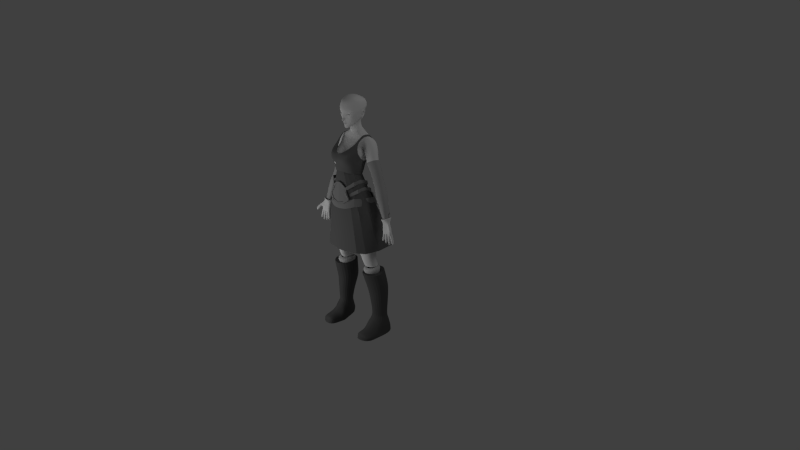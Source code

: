 # Source: 1.6.8.blend  (saved by Blender 2.56.0; exported with 4.5.12 LTS)
import bpy
from mathutils import Matrix  # noqa: F401  (used for matrix-valued properties, if any)

bpy.ops.wm.read_factory_settings(use_empty=True)
scene = bpy.context.scene
scene.name = 'Scene'

# ---- collections
col_collection_1 = bpy.data.collections.new('Collection 1'); scene.collection.children.link(col_collection_1)
col_collection_10 = bpy.data.collections.new('Collection 10'); scene.collection.children.link(col_collection_10)

# ---- materials (node trees are filled in below, after node groups)
mat_top = bpy.data.materials.new('top')
mat_top.alpha_threshold = 0.0
mat_top.use_transparent_shadow = False
mat_top.diffuse_color = (0.1473, 0.1473, 0.1473, 1.0)
mat_top.roughness = 0.5
mat_top.line_color = (0.0, 0.0, 0.0, 1.0)
mat_stockings = bpy.data.materials.new('stockings')
mat_stockings.alpha_threshold = 0.0
mat_stockings.use_transparent_shadow = False
mat_stockings.diffuse_color = (0.5757, 0.5757, 0.5757, 1.0)
mat_stockings.roughness = 0.5
mat_stockings.line_color = (0.0, 0.0, 0.0, 1.0)
mat_skin = bpy.data.materials.new('skin')
mat_skin.alpha_threshold = 0.0
mat_skin.use_transparent_shadow = False
mat_skin.roughness = 0.5
mat_skin.line_color = (0.0, 0.0, 0.0, 1.0)
mat_leather = bpy.data.materials.new('leather')
mat_leather.alpha_threshold = 0.0
mat_leather.use_transparent_shadow = False
mat_leather.diffuse_color = (0.2529, 0.2529, 0.2529, 1.0)
mat_leather.roughness = 0.5
mat_leather.line_color = (0.0, 0.0, 0.0, 1.0)
mat_skirt = bpy.data.materials.new('skirt')
mat_skirt.alpha_threshold = 0.0
mat_skirt.use_transparent_shadow = False
mat_skirt.diffuse_color = (0.1282, 0.1282, 0.1282, 1.0)
mat_skirt.roughness = 0.5
mat_skirt.line_color = (0.0, 0.0, 0.0, 1.0)
mat_boots = bpy.data.materials.new('boots')
mat_boots.alpha_threshold = 0.0
mat_boots.use_transparent_shadow = False
mat_boots.diffuse_color = (0.08714, 0.08714, 0.08714, 1.0)
mat_boots.roughness = 0.5
mat_boots.line_color = (0.0, 0.0, 0.0, 1.0)
mat_sleeves = bpy.data.materials.new('sleeves')
mat_sleeves.alpha_threshold = 0.0
mat_sleeves.use_transparent_shadow = False
mat_sleeves.diffuse_color = (0.3844, 0.3844, 0.3844, 1.0)
mat_sleeves.roughness = 0.5
mat_sleeves.line_color = (0.0, 0.0, 0.0, 1.0)

# ---- material node trees

# ---- world
world_world = bpy.data.worlds.new('World'); scene.world = world_world
world_world.color = (0.05088, 0.05088, 0.05088)
world_world.use_sun_shadow = False
world_world.sun_shadow_jitter_overblur = 0.0
world_world.cycles.sampling_method = 'MANUAL'
world_world.cycles.sample_map_resolution = 256

# ---- cameras
cam_camera = bpy.data.cameras.new('Camera')
cam_camera.clip_end = 100.0
cam_camera.lens = 35.0
cam_camera.ortho_scale = 7.314
cam_camera.dof.focus_distance = 0.0
cam_camera.dof.aperture_fstop = 128.0

# ---- lights
light_lamp_001 = bpy.data.lights.new('Lamp.001', 'POINT')
light_lamp_001.transmission_factor = 0.0
light_lamp_001.cutoff_distance = 30.0
light_lamp_001.energy = 100.0
light_lamp_001.shadow_buffer_clip_start = 1.001
light_lamp_001.shadow_soft_size = 1.0
light_lamp_001.shadow_maximum_resolution = 0.006
light_lamp_001.use_absolute_resolution = True
light_lamp_001.cycles.use_multiple_importance_sampling = False
light_lamp = bpy.data.lights.new('Lamp', 'POINT')
light_lamp.transmission_factor = 0.0
light_lamp.cutoff_distance = 30.0
light_lamp.energy = 100.0
light_lamp.shadow_buffer_clip_start = 1.001
light_lamp.shadow_soft_size = 1.0
light_lamp.shadow_maximum_resolution = 0.006
light_lamp.use_absolute_resolution = True
light_lamp.cycles.use_multiple_importance_sampling = False

# ---- meshes
me_cube_006 = bpy.data.meshes.new('Cube.006')
me_cube_006.from_pydata([(0.1765, 0.1384, 2.593)], [], [])
me_cube_006.materials.append(mat_top)
me_cube_006.use_remesh_preserve_volume = False
me_cube_006.use_remesh_preserve_attributes = False
me_cube_006.use_mirror_vertex_groups = False
me_cube_006.update()
me_cube_005 = bpy.data.meshes.new('Cube.005')
me_cube_005.from_pydata([(0.1405, 0.1481, 2.614), (0.1765, 0.1384, 2.593)], [(0, 1)], [])
me_cube_005.materials.append(mat_top)
me_cube_005.use_remesh_preserve_volume = False
me_cube_005.use_remesh_preserve_attributes = False
me_cube_005.use_mirror_vertex_groups = False
me_cube_005.update()
me_cube_010 = bpy.data.meshes.new('Cube.010')
me_cube_010.from_pydata([(0.1597, 0.08085, 0.8829), (0.1739, -0.07561, 0.8686), (0.3703, -0.05411, 0.8686), (0.3703, 0.04046, 0.8818), (0.2721, -0.1261, 0.8686), (0.2721, 0.1527, 0.8829), (0.1309, 0.08327, 0.9626), (0.1502, -0.1039, 0.942), (0.386, -0.07753, 0.942), (0.386, 0.03167, 0.961), (0.2681, -0.166, 0.942), (0.2706, 0.1729, 0.9344), (0.1859, 0.04372, 0.9685), (0.1974, -0.0649, 0.9561), (0.3343, -0.04948, 0.9561), (0.3343, 0.01334, 0.9675), (0.2659, -0.1011, 0.9561), (0.2659, 0.09619, 0.9685)], [], [(6, 0, 1, 7), (8, 2, 3, 9), (4, 10, 7, 1), (2, 8, 10, 4), (5, 11, 9, 3), (0, 6, 11, 5), (12, 6, 7, 13), (14, 8, 9, 15), (10, 16, 13, 7), (8, 14, 16, 10), (11, 17, 15, 9), (6, 12, 17, 11)])
me_cube_010.materials.append(mat_stockings)
me_cube_010.use_remesh_preserve_volume = False
me_cube_010.use_remesh_preserve_attributes = False
me_cube_010.use_mirror_vertex_groups = False
me_cube_010.update()
me_cube_009 = bpy.data.meshes.new('Cube.009')
me_cube_009.from_pydata([], [], [])
me_cube_009.materials.append(mat_skin)
me_cube_009.use_remesh_preserve_volume = False
me_cube_009.use_remesh_preserve_attributes = False
me_cube_009.use_mirror_vertex_groups = False
me_cube_009.update()
me_cube_008 = bpy.data.meshes.new('Cube.008')
me_cube_008.from_pydata([], [], [])
me_cube_008.materials.append(mat_skin)
me_cube_008.use_remesh_preserve_volume = False
me_cube_008.use_remesh_preserve_attributes = False
me_cube_008.use_mirror_vertex_groups = False
me_cube_008.update()
me_cube_007 = bpy.data.meshes.new('Cube.007')
me_cube_007.from_pydata([(0.2418, -0.01406, 2.073), (0.2382, -0.08517, 2.118), (0.1466, -0.2779, 2.039), (0.09064, 0.04555, 2.031), (0.2449, -0.2154, 2.101), (0.1531, 0.04542, 2.047), (0.1546, 0.0669, 2.05), (0.249, -0.2307, 2.108), (0.08487, 0.06705, 2.034), (0.1443, -0.2994, 2.043), (0.2485, -0.09097, 2.126), (0.2524, -0.001494, 2.079), (0.2569, -0.09097, 2.075), (0.2609, -0.001494, 2.028), (0.1664, -0.2994, 1.997), (0.2575, -0.2307, 2.057), (0.163, 0.0669, 1.999), (0.09907, 0.04555, 1.98), (0.09329, 0.06705, 1.983), (0.1615, 0.04542, 1.997), (0.2502, -0.01406, 2.023), (0.1687, -0.2779, 1.993), (0.2534, -0.2154, 2.05), (0.2466, -0.08517, 2.068), (0.2098, -0.1139, 2.166), (0.2176, -0.2442, 2.149), (0.1378, -0.3066, 2.085), (0.2173, -0.04293, 2.121), (0.1313, 0.01674, 2.088), (0.06452, 0.03853, 2.069), (0.07049, 0.01701, 2.066), (0.1327, 0.03822, 2.091), (0.2211, -0.2595, 2.156), (0.1352, -0.3281, 2.089), (0.2276, -0.03039, 2.128), (0.2194, -0.1198, 2.174), (0.2149, -0.03027, 2.178), (0.2068, -0.1196, 2.224), (0.1093, -0.328, 2.133), (0.06526, 0.03871, 2.105), (0.2085, -0.2594, 2.206), (0.1201, 0.03834, 2.14), (0.1187, 0.01686, 2.138), (0.205, -0.2441, 2.199), (0.07123, 0.01719, 2.102), (0.1119, -0.3064, 2.13), (0.1972, -0.1138, 2.216), (0.2047, -0.04281, 2.171), (0.0, -0.002204, 2.06), (0.0, 0.01875, 2.062), (0.0, -0.001004, 2.033), (0.0, 0.02802, 2.035), (0.0, 0.05708, 1.981), (0.0, 0.03615, 1.98), (0.0, 0.05576, 2.009), (0.0, 0.02676, 2.007), (0.06643, 0.03994, 2.012), (0.02714, 0.03343, 2.009), (0.05034, 0.009901, 2.04), (0.019, 0.003372, 2.035), (0.04506, 0.03874, 2.042), (0.01631, 0.03256, 2.037), (0.06128, 0.06875, 2.014), (0.02452, 0.0626, 2.012), (0.03489, 0.03168, 2.074), (0.01116, 0.02511, 2.065), (0.03906, 0.009019, 2.072), (0.01326, 0.002436, 2.064), (0.0737, 0.04713, 1.98), (0.03083, 0.041, 1.981), (0.06965, 0.06976, 1.982), (0.0288, 0.06366, 1.982)], [], [(3, 5, 6, 8), (0, 5, 6, 11), (2, 4, 7, 9), (1, 4, 7, 10), (0, 1, 10, 11), (11, 10, 12, 13), (10, 7, 15, 12), (9, 7, 15, 14), (11, 6, 16, 13), (8, 6, 16, 18), (5, 3, 17, 19), (5, 0, 20, 19), (4, 2, 21, 22), (4, 1, 23, 22), (1, 0, 20, 23), (13, 12, 23, 20), (12, 15, 22, 23), (14, 15, 22, 21), (13, 16, 19, 20), (18, 16, 19, 17), (29, 31, 28, 30), (34, 31, 28, 27), (33, 32, 25, 26), (35, 32, 25, 24), (34, 35, 24, 27), (46, 47, 27, 24), (43, 46, 24, 25), (43, 45, 26, 25), (42, 47, 27, 28), (42, 44, 30, 28), (39, 41, 31, 29), (36, 41, 31, 34), (38, 40, 32, 33), (37, 40, 32, 35), (36, 37, 35, 34), (47, 46, 37, 36), (46, 43, 40, 37), (45, 43, 40, 38), (47, 42, 41, 36), (44, 42, 41, 39), (3, 56, 58, 30), (56, 57, 59, 58), (57, 55, 50, 59), (29, 60, 62, 8), (60, 61, 63, 62), (61, 51, 54, 63), (39, 64, 66, 44), (64, 65, 67, 66), (65, 49, 48, 67), (29, 60, 64, 39), (60, 61, 65, 64), (61, 51, 49, 65), (44, 66, 58, 30), (66, 67, 59, 58), (67, 48, 50, 59), (3, 56, 68, 17), (56, 57, 69, 68), (57, 55, 53, 69), (17, 68, 70, 18), (68, 69, 71, 70), (69, 53, 52, 71), (18, 70, 62, 8), (70, 71, 63, 62), (71, 52, 54, 63)])
me_cube_007.materials.append(mat_leather)
me_cube_007.use_remesh_preserve_volume = False
me_cube_007.use_remesh_preserve_attributes = False
me_cube_007.use_mirror_vertex_groups = False
me_cube_007.update()
me_cube_004 = bpy.data.meshes.new('Cube.004')
me_cube_004.from_pydata([(0.2893, -0.004923, 1.962), (0.2843, -0.1693, 1.982), (0.0, -0.3318, 1.94), (0.1419, -0.3102, 1.948), (0.08373, 0.07503, 1.988), (0.0, 0.07744, 1.991), (0.2077, -0.2544, 1.974), (0.1828, 0.07489, 1.98), (0.1891, 0.117, 1.873), (0.219, -0.2626, 1.874), (0.0, 0.07339, 1.893), (0.0762, 0.1172, 1.882), (0.1432, -0.3269, 1.844), (0.0, -0.3518, 1.834), (0.3073, -0.1644, 1.883), (0.313, 0.025, 1.859), (0.313, 0.025, 1.859), (0.3073, -0.1644, 1.883), (0.0, -0.3518, 1.834), (0.1432, -0.3269, 1.844), (0.0762, 0.1172, 1.882), (0.0, 0.1138, 1.887), (0.219, -0.2626, 1.874), (0.1891, 0.117, 1.873), (0.192, 0.1432, 1.864), (0.226, -0.2788, 1.87), (0.0, 0.09471, 1.886), (0.06733, 0.1434, 1.874), (0.1417, -0.3503, 1.837), (0.0, -0.378, 1.827), (0.3241, -0.1697, 1.881), (0.3305, 0.0409, 1.854), (0.3305, 0.0409, 1.854), (0.3241, -0.1697, 1.881), (0.0, -0.378, 1.827), (0.1417, -0.3503, 1.837), (0.06733, 0.1434, 1.874), (0.0, 0.1351, 1.88), (0.226, -0.2788, 1.87), (0.192, 0.1432, 1.864), (0.1849, 0.09638, 1.983), (0.2135, -0.2697, 1.982), (0.0, 0.09469, 1.996), (0.0757, 0.09652, 1.992), (0.1403, -0.3317, 1.953), (0.0, -0.3558, 1.944), (0.2986, -0.1751, 1.991), (0.3041, 0.00764, 1.968)], [], [(7, 4, 11, 8), (7, 0, 15, 8), (6, 3, 12, 9), (6, 1, 14, 9), (5, 4, 11, 10), (3, 2, 13, 12), (1, 0, 15, 14), (14, 15, 16, 17), (12, 13, 18, 19), (10, 11, 20, 21), (9, 14, 17, 22), (9, 12, 19, 22), (8, 15, 16, 23), (8, 11, 20, 23), (23, 20, 27, 24), (23, 16, 31, 24), (22, 19, 28, 25), (22, 17, 30, 25), (21, 20, 27, 26), (19, 18, 29, 28), (17, 16, 31, 30), (4, 7, 40, 43), (0, 7, 40, 47), (3, 6, 41, 44), (1, 6, 41, 46), (4, 5, 42, 43), (2, 3, 44, 45), (0, 1, 46, 47), (36, 43, 40, 39), (32, 47, 40, 39), (35, 44, 41, 38), (33, 46, 41, 38), (36, 43, 42, 37), (34, 45, 44, 35), (32, 47, 46, 33), (31, 32, 33, 30), (29, 34, 35, 28), (27, 36, 37, 26), (30, 33, 38, 25), (28, 35, 38, 25), (31, 32, 39, 24), (27, 36, 39, 24)])
me_cube_004.materials.append(mat_leather)
me_cube_004.use_remesh_preserve_volume = False
me_cube_004.use_remesh_preserve_attributes = False
me_cube_004.use_mirror_vertex_groups = False
me_cube_004.update()
me_cube_003 = bpy.data.meshes.new('Cube.003')
me_cube_003.from_pydata([(0.1874, -0.08652, 2.285), (0.1879, -0.2287, 2.397), (0.0, -0.02616, 2.286), (0.0, -0.3166, 2.419), (0.05037, -0.001142, 2.27), (0.06365, -0.3083, 2.387), (0.1327, -0.1871, 2.653), (0.1287, 0.002017, 2.277), (0.1512, -0.281, 2.409), (0.174, -0.1964, 2.643), (0.2147, -0.1832, 2.499), (0.2266, -0.1864, 2.606), (0.0, -0.3316, 2.496), (0.0, -0.3024, 2.563), (0.0, 0.007664, 2.375), (0.0, 0.0953, 2.52), (0.1966, -0.05763, 2.361), (0.05958, -0.3456, 2.474), (0.05378, -0.3102, 2.571), (0.05138, 0.03739, 2.359), (0.04094, 0.1144, 2.532), (0.1589, -0.3385, 2.497), (0.1722, -0.3108, 2.57), (0.1292, 0.03692, 2.361), (0.1608, 0.0985, 2.488), (0.1776, -0.08143, 2.261), (0.1784, -0.2105, 2.298), (0.0, -0.3062, 2.326), (0.0, -0.02687, 2.241), (0.06142, -0.2976, 2.328), (0.04588, -0.007849, 2.241), (0.1128, -0.2671, 2.307), (0.1204, -0.009243, 2.239), (0.1218, 0.1596, 2.616), (0.1914, 0.125, 2.709), (0.159, 0.1314, 2.728), (0.1682, 0.07097, 2.782), (0.2052, 0.06682, 2.762), (0.201, -0.03544, 2.776), (0.1724, -0.03092, 2.787), (0.172, -0.08674, 2.756), (0.1996, -0.09218, 2.739), (0.1857, -0.1457, 2.689), (0.1596, -0.1393, 2.704), (0.2229, -0.168, 2.551), (0.0, -0.3188, 2.532), (0.0, 0.04749, 2.45), (0.2027, -0.04443, 2.408), (0.05668, -0.3279, 2.536), (0.04985, 0.07613, 2.453), (0.1656, -0.3247, 2.544), (0.1303, 0.06492, 2.437), (0.2057, -0.1995, 2.455), (0.0, -0.3283, 2.462), (0.0, -0.01219, 2.328), (0.1964, -0.07016, 2.326), (0.06805, -0.3198, 2.422), (0.05567, 0.01742, 2.314), (0.1592, -0.3034, 2.456), (0.1337, 0.01652, 2.314), (0.1663, 0.1402, 2.616)], [], [(6, 18, 22, 9), (25, 0, 1, 26), (3, 27, 29, 5), (28, 2, 4, 30), (8, 31, 26, 1), (5, 29, 31, 8), (0, 25, 32, 7), (30, 4, 7, 32), (6, 9, 42, 43), (40, 43, 42, 41), (38, 39, 40, 41), (36, 39, 38, 37), (34, 35, 36, 37), (16, 47, 44, 10), (13, 45, 48, 18), (45, 12, 17, 48), (20, 49, 46, 15), (49, 19, 14, 46), (22, 50, 44, 11), (50, 21, 10, 44), (18, 48, 50, 22), (48, 17, 21, 50), (24, 51, 49, 20), (51, 23, 19, 49), (47, 16, 23, 51), (0, 55, 52, 1), (55, 16, 10, 52), (12, 53, 56, 17), (53, 3, 5, 56), (19, 57, 54, 14), (57, 4, 2, 54), (21, 58, 52, 10), (58, 8, 1, 52), (17, 56, 58, 21), (56, 5, 8, 58), (23, 59, 57, 19), (59, 7, 4, 57), (16, 55, 59, 23), (55, 0, 7, 59), (9, 22, 11, 42), (33, 35, 34, 60), (20, 33, 60, 24)])
me_cube_003.materials.append(mat_top)
me_cube_003.use_remesh_preserve_volume = False
me_cube_003.use_remesh_preserve_attributes = False
me_cube_003.use_mirror_vertex_groups = False
me_cube_003.update()
me_cube_002 = bpy.data.meshes.new('Cube.002')
me_cube_002.from_pydata([(0.1666, -0.08429, 2.264), (0.1681, -0.2059, 2.301), (0.0, -0.2948, 2.327), (0.0, -0.03688, 2.242), (0.05855, -0.2866, 2.331), (0.04876, -0.008241, 2.242), (0.1067, -0.2577, 2.31), (0.1151, -0.008363, 2.242), (0.1151, -0.008363, 2.242), (0.1067, -0.2577, 2.31), (0.04876, -0.008241, 2.242), (0.05855, -0.2866, 2.331), (0.0, -0.03688, 2.242), (0.0, -0.2948, 2.327), (0.1681, -0.2059, 2.301), (0.1666, -0.08429, 2.264), (0.482, 0.1831, 1.291), (0.4599, -0.04281, 1.256), (0.0, -0.3408, 1.209), (0.0, 0.2063, 1.316), (0.2783, -0.288, 1.234), (0.2167, 0.2524, 1.329), (0.3696, -0.2013, 1.227), (0.3403, 0.2522, 1.328), (0.2733, -0.01744, 2.019), (0.3684, 0.04941, 1.781), (0.4226, 0.1163, 1.518), (0.2689, -0.1652, 2.038), (0.3581, -0.1244, 1.782), (0.4064, -0.08359, 1.502), (0.0, -0.3063, 2.048), (0.0, -0.3178, 1.768), (0.0, -0.3293, 1.489), (0.1414, -0.2869, 2.055), (0.1915, -0.2873, 1.784), (0.2429, -0.2877, 1.492), (0.09074, 0.05691, 2.014), (0.1327, 0.1221, 1.785), (0.1747, 0.1872, 1.557), (0.0, 0.02392, 2.011), (0.0, 0.08473, 1.779), (0.0, 0.1455, 1.548), (0.2003, -0.2436, 2.038), (0.2823, -0.2295, 1.772), (0.3234, -0.2154, 1.482), (0.1714, 0.05679, 2.013), (0.2277, 0.1219, 1.785), (0.284, 0.1871, 1.557)], [], [(7, 5, 10, 8), (7, 0, 15, 8), (4, 6, 9, 11), (1, 6, 9, 14), (3, 5, 10, 12), (4, 2, 13, 11), (1, 0, 15, 14), (15, 24, 27, 14), (24, 25, 28, 27), (25, 26, 29, 28), (26, 16, 17, 29), (13, 30, 33, 11), (30, 31, 34, 33), (31, 32, 35, 34), (32, 18, 20, 35), (10, 36, 39, 12), (36, 37, 40, 39), (37, 38, 41, 40), (38, 21, 19, 41), (9, 42, 27, 14), (42, 43, 28, 27), (43, 44, 29, 28), (44, 22, 17, 29), (9, 42, 33, 11), (42, 43, 34, 33), (43, 44, 35, 34), (44, 22, 20, 35), (15, 24, 45, 8), (24, 25, 46, 45), (25, 26, 47, 46), (26, 16, 23, 47), (10, 36, 45, 8), (36, 37, 46, 45), (37, 38, 47, 46), (38, 21, 23, 47)])
me_cube_002.materials.append(mat_skirt)
me_cube_002.use_remesh_preserve_volume = False
me_cube_002.use_remesh_preserve_attributes = False
me_cube_002.use_mirror_vertex_groups = False
me_cube_002.update()
me_cube_001 = bpy.data.meshes.new('Cube.001')
me_cube_001.from_pydata([(0.3184, 0.2479, 0.6229), (0.3184, -0.1093, 0.6223), (0.3553, 0.1605, 0.2323), (0.3553, -0.08023, 0.2823), (0.4618, 0.1312, 0.6229), (0.4618, -0.02252, 0.6223), (0.1971, -0.04843, 0.6223), (0.1778, 0.1686, 0.6229), (0.2649, 0.09956, 0.2403), (0.2649, -0.03023, 0.2824), (0.455, 0.1021, 0.2392), (0.455, -0.0001837, 0.268), (0.4707, -0.02081, 0.2018), (0.2698, -0.06889, 0.2086), (0.3553, -0.1126, 0.2141), (0.3553, -0.1541, 0.1742), (0.2698, -0.1085, 0.1523), (0.4456, -0.0607, 0.1402), (0.4755, -0.1216, 0.05319), (0.2646, -0.1659, 0.0645), (0.3553, -0.1955, 0.1431), (0.3553, -0.3225, 0.07958), (0.2677, -0.318, 0.05163), (0.4454, -0.3169, 0.02431), (0.3547, 0.1989, 0.1204), (0.2451, 0.1015, 0.1481), (0.4782, 0.137, 0.1298), (0.4723, 0.1714, -0.03648), (0.2956, 0.1168, -0.01706), (0.3553, 0.2264, -0.0297), (0.4454, -0.3088, -0.02907), (0.2656, -0.3206, -0.02723), (0.2371, -0.1602, -0.03735), (0.5001, -0.1696, -0.03504), (0.5026, -0.05787, -0.0318), (0.23, -0.08954, -0.04111), (0.2491, -0.04347, -0.03057), (0.5026, -0.005355, -0.02726), (0.342, -0.3676, -0.02562), (0.3475, -0.1749, -0.0299), (0.3479, -0.1035, -0.02885), (0.3515, -0.04038, -0.02702), (0.3492, 0.07953, -0.02547), (0.2929, 0.2181, 0.906), (0.2929, -0.1916, 0.8849), (0.4466, 0.05322, 0.9065), (0.4466, -0.08576, 0.887), (0.1486, -0.1173, 0.8849), (0.1277, 0.1126, 0.906), (0.2895, 0.1527, 0.9027), (0.2895, -0.1261, 0.8883), (0.3877, 0.04046, 0.9016), (0.3877, -0.05411, 0.8883), (0.1913, -0.07561, 0.8883), (0.1771, 0.08085, 0.9027), (0.3553, -0.08538, 0.2557), (0.455, 0.00793, 0.2358), (0.2649, -0.0493, 0.2443), (0.255, 0.107, 0.1969), (0.4744, 0.1261, 0.1883), (0.355, 0.1786, 0.1801), (0.4873, 0.1561, 0.07051), (0.355, 0.2146, 0.07076), (0.2265, 0.119, 0.09551), (0.4454, -0.3102, -0.002971), (0.4908, -0.123, 0.0189), (0.2539, -0.165, 0.01436), (0.2666, -0.3187, 0.007566), (0.2364, -0.1117, 0.05987), (0.4711, -0.05655, 0.0656), (0.4835, -0.01906, 0.08743), (0.2364, -0.06872, 0.08716), (0.3486, -0.3461, 0.02382), (0.2929, 0.2181, 0.906), (0.2929, -0.1916, 0.8849), (0.4495, 0.05322, 0.9069), (0.4495, -0.08576, 0.8875), (0.1557, -0.1173, 0.8855), (0.1347, 0.1126, 0.9065), (0.3473, 0.2042, 0.4251), (0.3473, -0.09704, 0.4498), (0.4594, 0.1167, 0.429), (0.4594, -0.01135, 0.4431), (0.2436, -0.03933, 0.4498), (0.2402, 0.1341, 0.429), (0.47, 0.1686, -0.007192), (0.3552, 0.2242, -0.007192), (0.2983, 0.1153, -0.01685), (0.4454, -0.3093, -0.01872), (0.4881, -0.1428, 0.001818), (0.2539, -0.1526, -0.01117), (0.2659, -0.3203, -0.01689), (0.2549, -0.09126, -0.02193), (0.479, -0.04727, -0.007138), (0.4877, -0.004485, -0.0152), (0.2534, -0.04342, -0.01403), (0.343, -0.3416, 0.01122), (0.2606, -0.236, 0.05382), (0.3553, -0.2705, 0.1), (0.4913, -0.2366, 0.03067), (0.4918, -0.2351, -0.0303), (0.258, -0.2097, -0.04238), (0.347, -0.2558, -0.02697), (0.4915, -0.2404, -0.0009412), (0.2591, -0.2084, -0.002426), (0.4915, -0.2391, -0.0149), (0.2584, -0.2095, -0.02741), (0.3088, 0.2367, 0.7292), (0.3088, -0.1402, 0.7209), (0.4704, 0.1019, 0.7315), (0.4704, -0.04627, 0.7238), (0.1749, -0.07431, 0.7211), (0.1629, 0.1476, 0.7294)], [], [(14, 13, 16, 15), (12, 14, 15, 17), (17, 15, 20, 18), (15, 16, 19, 20), (32, 35, 40, 39), (33, 39, 40, 34), (35, 36, 41, 40), (34, 40, 41, 37), (28, 42, 41, 36), (27, 37, 41, 42), (27, 42, 28, 29), (49, 43, 48, 54), (43, 49, 51, 45), (46, 52, 50, 44), (44, 50, 53, 47), (52, 46, 45, 51), (54, 48, 47, 53), (3, 55, 56, 11), (55, 14, 12, 56), (9, 57, 55, 3), (57, 13, 14, 55), (8, 58, 57, 9), (58, 25, 13, 57), (11, 56, 59, 10), (56, 12, 26, 59), (10, 59, 60, 2), (59, 26, 24, 60), (2, 60, 58, 8), (60, 24, 25, 58), (26, 61, 62, 24), (24, 62, 63, 25), (16, 68, 66, 19), (18, 65, 69, 17), (17, 69, 70, 12), (13, 71, 68, 16), (12, 70, 61, 26), (25, 63, 71, 13), (21, 72, 64, 23), (22, 67, 72, 21), (43, 73, 78, 48), (73, 43, 45, 75), (76, 46, 44, 74), (74, 44, 47, 77), (46, 76, 75, 45), (48, 78, 77, 47), (0, 79, 84, 7), (79, 2, 8, 84), (79, 0, 4, 81), (81, 10, 2, 79), (11, 82, 80, 3), (82, 5, 1, 80), (3, 80, 83, 9), (80, 1, 6, 83), (5, 82, 81, 4), (82, 11, 10, 81), (7, 84, 83, 6), (84, 8, 9, 83), (61, 85, 86, 62), (85, 27, 29, 86), (62, 86, 87, 63), (86, 29, 28, 87), (68, 92, 90, 66), (92, 35, 32, 90), (65, 89, 93, 69), (89, 33, 34, 93), (69, 93, 94, 70), (93, 34, 37, 94), (71, 95, 92, 68), (95, 36, 35, 92), (70, 94, 85, 61), (94, 37, 27, 85), (63, 87, 95, 71), (87, 28, 36, 95), (72, 96, 88, 64), (96, 38, 30, 88), (67, 91, 96, 72), (91, 31, 38, 96), (19, 97, 98, 20), (97, 22, 21, 98), (20, 98, 99, 18), (98, 21, 23, 99), (31, 101, 102, 38), (101, 32, 39, 102), (38, 102, 100, 30), (102, 39, 33, 100), (64, 103, 99, 23), (103, 65, 18, 99), (66, 104, 97, 19), (104, 67, 22, 97), (88, 105, 103, 64), (105, 89, 65, 103), (30, 100, 105, 88), (100, 33, 89, 105), (90, 106, 104, 66), (106, 91, 67, 104), (32, 101, 106, 90), (101, 31, 91, 106), (73, 107, 112, 78), (107, 0, 7, 112), (0, 107, 109, 4), (107, 73, 75, 109), (5, 110, 108, 1), (110, 76, 74, 108), (1, 108, 111, 6), (108, 74, 77, 111), (76, 110, 109, 75), (110, 5, 4, 109), (78, 112, 111, 77), (112, 7, 6, 111)])
me_cube_001.materials.append(mat_boots)
me_cube_001.use_remesh_preserve_volume = False
me_cube_001.use_remesh_preserve_attributes = False
me_cube_001.use_mirror_vertex_groups = False
me_cube_001.update()
me_cube = bpy.data.meshes.new('Cube')
me_cube.from_pydata([(0.158, -0.09148, 2.14), (0.156, -0.1999, 2.133), (0.1629, -0.07158, 2.342), (0.1771, -0.2015, 2.398), (0.0, -0.2508, 2.101), (0.0, 0.006775, 2.304), (0.0, -0.3048, 2.408), (0.0, -0.08117, 2.753), (0.0, 0.119, 2.76), (0.2064, -0.03164, 2.749), (0.2175, 0.1042, 2.72), (0.1873, -0.1004, 2.627), (0.0, -0.1743, 2.613), (0.2105, 0.06668, 2.589), (0.5466, 0.02875, 1.736), (0.5356, -0.04474, 1.731), (0.5966, 0.02993, 1.75), (0.5968, -0.06125, 1.748), (0.2658, 0.07429, 2.419), (0.3736, 0.08165, 2.13), (0.5191, 0.04426, 1.782), (0.3727, -0.03957, 2.139), (0.5084, -0.04645, 1.778), (0.4477, 0.08522, 2.168), (0.5838, 0.04536, 1.797), (0.4471, -0.02105, 2.173), (0.5836, -0.05987, 1.793), (0.0, -0.2867, 1.888), (0.0, 0.02795, 1.969), (0.2388, -0.2411, 1.94), (0.2465, -0.04988, 1.982), (0.0435, -0.02416, 2.104), (0.05418, -0.2534, 2.105), (0.04025, 0.01502, 2.304), (0.06128, -0.2991, 2.388), (0.03706, -0.07429, 2.76), (0.07709, 0.13, 2.75), (0.06123, -0.1734, 2.616), (0.04968, 0.1458, 2.585), (0.06608, -0.2967, 1.891), (0.01193, 0.0652, 1.971), (0.01014, 0.09784, 1.795), (0.04564, -0.2581, 1.741), (0.2843, -0.0538, 1.767), (0.2773, -0.2536, 1.765), (0.0, -0.01072, 1.746), (0.0, -0.2419, 1.713), (0.1074, 0.05303, 1.381), (0.1755, 0.05426, 1.008), (0.1886, -0.06962, 0.9942), (0.1074, -0.1975, 1.341), (0.3414, -0.1922, 1.37), (0.3283, -0.06446, 0.9942), (0.325, 0.02501, 1.015), (0.3499, 0.001657, 1.406), (0.1392, -0.05832, 2.134), (0.1208, -0.2347, 2.118), (0.1445, -0.2738, 2.409), (0.1582, -0.06483, 2.776), (0.1954, 0.1003, 2.736), (0.1477, -0.1805, 2.622), (0.1883, 0.1073, 2.599), (0.1683, -0.2803, 1.872), (0.2271, 0.005104, 1.984), (0.2535, 0.02226, 1.765), (0.1269, -0.281, 1.741), (0.1859, -0.2235, 1.341), (0.2337, -0.1257, 1.001), (0.304, 0.05479, 1.397), (0.3016, 0.06439, 1.042), (0.05457, 0.02835, 2.906), (0.05195, -0.04775, 2.885), (0.02986, 0.06965, 2.909), (0.03864, -0.07169, 2.871), (0.0, -0.09555, 2.855), (0.08006, 0.06101, 2.846), (0.07237, -0.04266, 2.818), (0.03304, 0.0803, 2.844), (0.0398, -0.0566, 2.815), (0.0, 0.07078, 2.845), (0.1949, -0.1665, 2.487), (0.2078, -0.09005, 2.563), (0.0, -0.3058, 2.471), (0.0, 0.04851, 2.383), (0.0, 0.05823, 2.472), (0.1774, -0.03496, 2.425), (0.1954, 0.03498, 2.506), (0.06064, -0.2729, 2.551), (0.04858, 0.06075, 2.382), (0.04435, 0.1087, 2.476), (0.1466, -0.3079, 2.481), (0.1514, -0.286, 2.559), (0.1694, 0.07253, 2.496), (0.159, -0.08127, 2.311), (0.171, -0.2094, 2.369), (0.0, -0.2907, 2.386), (0.06645, -0.2891, 2.368), (0.1285, -0.2586, 2.378), (0.1377, -0.04449, 2.297), (0.0, -0.2763, 1.963), (0.2052, -0.2279, 2.014), (0.2142, -0.07157, 2.038), (0.0, 0.01599, 2.016), (0.07531, -0.273, 1.968), (0.04892, 0.02423, 2.028), (0.1492, -0.264, 1.972), (0.1931, -0.02501, 2.038), (0.04097, 0.01028, 2.277), (0.0, -0.2388, 2.542), (0.0, 0.1164, 2.581), (0.0, 0.08281, 2.483), (0.1552, 0.003061, 2.406), (0.3509, -0.03402, 2.481), (0.2636, 0.08176, 2.416), (0.2596, -0.06411, 2.432), (0.3517, 0.0871, 2.467), (0.3539, -0.03697, 2.484), (0.2668, -0.0552, 2.435), (0.3476, 0.08103, 2.467), (0.2694, 0.07727, 2.402), (0.2673, -0.06477, 2.419), (0.3574, 0.08681, 2.454), (0.3578, -0.03646, 2.467), (0.01215, -0.2063, 3.051), (0.0, -0.215, 3.054), (0.0, -0.2206, 3.021), (0.01029, -0.2084, 3.015), (0.0, -0.225, 2.976), (0.009598, -0.2241, 2.977), (0.009119, -0.2028, 2.978), (0.01005, -0.195, 2.963), (0.08583, -0.1604, 2.992), (0.04829, -0.1754, 2.977), (0.05577, -0.1461, 2.927), (0.04389, -0.1632, 2.935), (0.02715, -0.1709, 2.911), (0.03087, -0.1454, 2.879), (0.0, -0.1819, 2.897), (0.0, -0.1997, 2.949), (0.02933, -0.1794, 2.945), (0.03804, -0.1698, 2.934), (0.02287, -0.1749, 2.925), (0.0, -0.1803, 2.918), (0.0, -0.191, 2.927), (0.02079, -0.1787, 2.932), (0.03015, -0.1761, 2.933), (0.02131, -0.184, 2.937), (0.02151, -0.1854, 2.968), (0.01676, -0.197, 2.986), (0.02025, -0.2001, 2.993), (0.02376, -0.1951, 2.997), (0.008941, -0.2106, 3.006), (0.03652, -0.1911, 3.002), (0.05738, -0.1805, 3.024), (0.01278, -0.193, 2.947), (0.008977, -0.1962, 2.936), (0.05312, -0.1686, 2.958), (0.07584, -0.1516, 2.967), (0.04869, -0.2156, 3.104), (0.1065, -0.151, 3.031), (0.1162, -0.1342, 3.042), (0.1226, -0.1337, 3.09), (0.09946, -0.1715, 3.121), (0.1334, -0.101, 3.103), (0.02462, -0.2287, 3.128), (0.0, 0.1375, 3.1), (0.02073, 0.1359, 3.098), (0.01675, 0.09654, 2.997), (0.05712, 0.04036, 2.957), (0.07624, 0.05468, 2.995), (0.1073, 0.003853, 2.995), (0.08695, -0.01211, 2.971), (0.1033, -0.03121, 2.98), (0.1085, -0.07057, 2.988), (0.08906, -0.1161, 2.957), (0.08704, -0.07758, 2.936), (0.02863, -0.1197, 2.883), (0.0, -0.1259, 2.874), (0.1146, -0.009386, 3.015), (0.1184, -0.05675, 3.011), (0.1318, 0.00611, 3.083), (0.1431, -0.04475, 3.115), (0.1241, 0.02952, 3.095), (0.09981, 0.08153, 3.089), (0.1272, 0.08736, 3.139), (0.1255, -0.102, 3.055), (0.1098, -0.1303, 3.023), (0.1183, -0.1137, 3.033), (0.0538, -0.1024, 2.909), (0.05796, -0.1266, 2.917), (0.07905, -0.0969, 2.926), (0.08015, -0.1231, 2.94), (0.0, -0.1532, 2.865), (0.0, -0.1781, 2.876), (0.03471, -0.158, 2.889), (0.04399, 0.1239, 3.093), (0.01381, 0.07655, 2.957), (0.02606, 0.1362, 3.147), (0.03412, -0.09419, 2.891), (0.0, -0.104, 2.884), (0.05755, -0.07679, 2.916), (0.2134, 0.03727, 2.766), (0.6104, -0.007362, 1.752), (0.4656, 0.03389, 2.177), (0.5994, 0.0005001, 1.798), (0.1632, 0.02726, 2.773), (0.06547, 0.002675, 2.908), (0.08679, 0.01279, 2.838), (0.3738, 0.0328, 2.484), (0.3677, 0.02987, 2.484), (0.3805, 0.03236, 2.465), (0.6942, -0.0153, 1.561), (0.6983, -0.06072, 1.569), (0.5524, -0.06472, 1.559), (0.5513, -0.009479, 1.552), (0.6472, 0.009555, 1.76), (0.6461, -0.04278, 1.766), (0.5133, -0.04469, 1.726), (0.5144, 0.00765, 1.72), (0.589, -0.06304, 1.55), (0.6255, -0.06202, 1.552), (0.662, -0.06099, 1.555), (0.5878, -0.007808, 1.544), (0.6243, -0.006782, 1.546), (0.6609, -0.005757, 1.548), (0.5469, -0.09773, 1.733), (0.5801, -0.09556, 1.743), (0.6133, -0.09338, 1.753), (0.6136, 0.0626, 1.753), (0.5804, 0.06042, 1.743), (0.5473, 0.05825, 1.733), (0.7141, -0.02402, 1.407), (0.7395, -0.02404, 1.414), (0.7444, -0.06142, 1.416), (0.719, -0.06141, 1.409), (0.6584, -0.02802, 1.392), (0.6822, -0.02744, 1.394), (0.6829, -0.06502, 1.396), (0.6595, -0.06559, 1.393), (0.5955, -0.03115, 1.402), (0.6188, -0.03049, 1.4), (0.6205, -0.0643, 1.401), (0.5983, -0.06536, 1.403), (0.5417, -0.03273, 1.426), (0.5683, -0.03079, 1.42), (0.5694, -0.07122, 1.421), (0.5429, -0.07316, 1.427), (0.5803, -0.01512, 1.498), (0.5767, -0.01784, 1.467), (0.5487, -0.01656, 1.505), (0.5452, -0.01928, 1.474), (0.5813, -0.06284, 1.504), (0.5777, -0.0654, 1.473), (0.5497, -0.06428, 1.511), (0.5462, -0.06684, 1.48), (0.6237, -0.01203, 1.498), (0.6212, -0.0147, 1.459), (0.5897, -0.01307, 1.498), (0.589, -0.01576, 1.459), (0.6251, -0.06349, 1.504), (0.6229, -0.06341, 1.464), (0.5911, -0.06453, 1.504), (0.5907, -0.06447, 1.465), (0.6713, -0.01099, 1.5), (0.6773, -0.01419, 1.454), (0.6377, -0.01191, 1.498), (0.6462, -0.01502, 1.451), (0.6722, -0.06242, 1.507), (0.678, -0.06239, 1.46), (0.6388, -0.06333, 1.504), (0.6473, -0.06322, 1.457), (0.7124, -0.01259, 1.514), (0.729, -0.01312, 1.465), (0.6818, -0.01249, 1.504), (0.6986, -0.02147, 1.454), (0.7138, -0.05835, 1.52), (0.7306, -0.05872, 1.47), (0.6831, -0.05865, 1.509), (0.6998, -0.0591, 1.461), (0.6423, -0.0465, 1.705), (0.6439, -0.01727, 1.701), (0.5441, -0.05187, 1.675), (0.5393, -0.009699, 1.676), (0.6252, -0.0494, 1.691), (0.5955, -0.04913, 1.685), (0.568, -0.04971, 1.68), (0.5669, -0.008888, 1.677), (0.5944, -0.008312, 1.682), (0.6243, -0.009067, 1.688), (0.693, -0.05824, 1.592), (0.6883, -0.0217, 1.59), (0.5449, -0.06086, 1.584), (0.5473, -0.009335, 1.583), (0.6539, -0.06914, 1.608), (0.6197, -0.06375, 1.593), (0.5769, -0.06934, 1.592), (0.5745, -0.0003942, 1.583), (0.6146, 0.005005, 1.587), (0.6521, -0.0032, 1.599), (0.6772, -0.01354, 1.61), (0.6657, -0.07517, 1.611), (0.7014, -0.0397, 1.606), (0.6853, -0.07764, 1.607), (0.6722, -0.0155, 1.646), (0.6661, -0.07328, 1.651), (0.6978, -0.04351, 1.646), (0.6883, -0.07886, 1.652), (0.7419, -0.1342, 1.554), (0.7647, -0.1185, 1.561), (0.7205, -0.1188, 1.535), (0.7341, -0.09868, 1.536), (0.7021, -0.0978, 1.588), (0.7263, -0.1142, 1.617), (0.7524, -0.08097, 1.618), (0.7262, -0.06283, 1.59), (0.5758, 0.02969, 1.742), (0.5781, -0.06149, 1.741), (0.5577, -0.05986, 1.736), (0.5398, -0.00526, 1.73), (0.6089, -0.03459, 1.753), (0.09791, -0.05393, 2.954), (0.104, -0.09055, 2.97), (0.08949, -0.1741, 3.026), (0.09789, -0.1523, 3.007), (0.07229, -0.04336, 2.947), (0.2123, -0.005647, 2.767), (0.462, 0.001157, 2.177), (0.5974, -0.03074, 1.798), (0.1614, -0.01703, 2.773), (0.06872, -0.02846, 2.897), (0.08417, -0.01438, 2.83), (0.3712, -0.008745, 2.487), (0.3653, -0.008041, 2.484), (0.3772, -0.008459, 2.467), (0.0, 0.1156, 2.671), (0.2158, 0.1186, 2.662), (0.4105, 0.09039, 2.149), (0.5559, 0.04683, 1.787), (0.0625, 0.1389, 2.665), (0.1939, 0.1249, 2.671), (0.3067, 0.1073, 2.438), (0.3081, 0.09741, 2.441), (0.3117, 0.11, 2.421), (0.1906, -0.06559, 2.722), (0.1961, -0.08226, 2.68), (0.0, -0.09109, 2.717), (0.0, -0.1284, 2.677), (0.3973, -0.04679, 2.15), (0.4277, -0.03927, 2.164), (0.5348, -0.06101, 1.781), (0.5609, -0.06221, 1.787), (0.05368, -0.08112, 2.723), (0.05038, -0.1231, 2.681), (0.1319, -0.08131, 2.728), (0.1257, -0.1254, 2.686), (0.2855, -0.0753, 2.449), (0.3258, -0.06299, 2.469), (0.288, -0.06769, 2.447), (0.3245, -0.05616, 2.466), (0.291, -0.07454, 2.429), (0.3325, -0.06191, 2.45), (0.1666, -0.1368, 2.142), (0.1768, -0.1171, 2.36), (0.2094, 0.001737, 2.601), (0.3622, 0.02048, 2.129), (0.5115, 0.001841, 1.776), (0.259, -0.1259, 1.977), (0.3071, -0.1372, 1.77), (0.3677, -0.0739, 1.399), (0.3448, -0.01622, 1.001), (0.1906, -0.0822, 2.451), (0.208, -0.01035, 2.522), (0.173, -0.1255, 2.329), (0.2262, -0.1355, 2.032), (0.2429, 0.00931, 2.415), (0.2519, 0.007766, 2.419), (0.2494, 0.009537, 2.397), (0.4282, 0.07725, 1.976), (0.4233, -0.05647, 1.98), (0.5192, 0.07995, 2.01), (0.5188, -0.04797, 2.011), (0.5394, 0.02023, 2.017), (0.5358, -0.01854, 2.017), (0.4755, 0.08912, 1.991), (0.4545, -0.06771, 1.989), (0.4915, -0.06285, 2.002), (0.4166, 0.01126, 1.972), (0.0964, -0.1681, 3.096), (0.1135, -0.1478, 3.083), (0.1075, -0.1556, 3.08), (0.1099, -0.1527, 3.055), (0.1059, -0.158, 3.062), (0.09911, -0.166, 3.051), (0.0955, -0.1716, 3.055), (0.04292, -0.1921, 3.053), (0.04726, -0.1831, 3.055), (0.06306, -0.1843, 3.05), (0.06756, -0.182, 3.059), (0.06341, -0.185, 3.076), (0.04177, -0.1957, 3.068), (0.04629, -0.1861, 3.061), (0.08257, -0.1798, 3.053), (0.08404, -0.1771, 3.047), (0.09857, -0.1733, 3.082), (0.1163, -0.1507, 3.108), (0.1311, -0.1096, 3.121), (0.1446, -0.04722, 3.134), (0.1421, 0.01267, 3.147), (0.1305, 0.08595, 3.161), (0.0279, 0.1303, 3.172), (0.1075, -0.1552, 3.09), (0.1035, -0.1621, 3.08), (0.07608, -0.02607, 2.123), (0.1253, 0.1175, 2.744), (0.0928, 0.1453, 2.599), (0.104, 0.06458, 1.959), (0.1029, 0.1032, 1.762), (0.1625, 0.07485, 1.382), (0.2114, 0.08024, 1.039), (0.03769, 0.05615, 2.908), (0.05176, 0.07156, 2.843), (0.08243, 0.1186, 2.48), (0.0979, 0.02376, 2.023), (0.0735, -0.1972, 3.116), (0.06484, 0.1091, 3.091), (0.103, 0.1363, 2.674), (0.07829, -0.1807, 3.093), (0.08333, -0.1798, 3.081), (0.08404, -0.1776, 3.08), (0.1026, -0.1614, 3.08), (0.09862, -0.1716, 3.081), (0.08339, -0.1776, 3.054), (0.04885, -0.1836, 3.062), (0.06929, -0.1796, 3.06), (0.04972, -0.1807, 3.056), (0.1067, -0.1533, 3.067), (0.09528, -0.1699, 3.057), (0.1051, -0.157, 3.063), (0.1059, -0.1568, 3.079), (0.0999, -0.1598, 3.076), (0.09818, -0.1601, 3.065), (0.09086, -0.1697, 3.061), (0.09919, -0.1577, 3.067), (0.05698, -0.1778, 3.059), (0.07238, -0.1769, 3.064), (0.06902, -0.1792, 3.074), (0.05626, -0.1799, 3.064), (0.08239, -0.1755, 3.058), (0.09342, -0.171, 3.078), (0.09632, -0.1634, 3.077), (0.08165, -0.1754, 3.078), (0.01135, -0.2226, 2.982), (0.02099, -0.2074, 2.99), (0.01651, -0.2049, 2.985), (0.01432, -0.2042, 3.003), (0.0172, -0.2094, 2.997), (0.02105, -0.2028, 3.011), (0.03367, -0.1994, 3.03), (0.04976, -0.1905, 3.051), (0.05493, -0.1827, 3.055), (0.05686, -0.1803, 3.057), (0.06255, -0.1775, 3.061), (0.01564, -0.2142, 2.984), (0.01734, -0.2157, 2.99), (0.01407, -0.2144, 2.983), (0.0146, -0.2075, 2.984), (0.01313, -0.2206, 2.981), (0.01078, -0.2212, 2.979), (0.01322, -0.2054, 2.984), (0.009112, -0.2078, 2.982), (0.009482, -0.2193, 2.979), (0.007603, -0.2219, 2.979), (0.009292, -0.2096, 2.983), (0.01155, -0.2047, 2.987), (0.008777, -0.2281, 2.98), (0.01267, -0.2093, 2.987), (0.0121, -0.2168, 2.986), (0.009895, -0.2188, 2.986), (0.01025, -0.2141, 2.987), (0.009258, -0.223, 2.985), (0.007848, -0.2258, 2.983), (0.009984, -0.2109, 2.987), (0.008335, -0.2137, 2.984), (0.007124, -0.2219, 2.982), (0.006525, -0.2148, 2.977), (0.009186, -0.2131, 2.98), (0.006763, -0.2144, 2.982), (0.00773, -0.2178, 2.983), (0.01786, -0.1909, 2.966), (0.01294, -0.1999, 2.982), (0.02325, -0.1871, 2.946), (0.01695, -0.188, 2.938), (0.01116, -0.2066, 2.983), (0.01042, -0.2071, 2.985), (0.009159, -0.2123, 2.985), (0.01269, -0.1822, 2.934), (0.006497, -0.184, 2.935), (0.01562, -0.1763, 2.935), (0.02726, -0.17, 2.934), (0.01868, -0.1766, 2.934), (0.0, -0.1834, 2.935), (0.08242, -0.01259, 2.841), (0.08417, 0.01097, 2.844), (0.0, -0.07081, 2.816), (0.0, 0.06204, 2.867), (0.03857, -0.0539, 2.829), (0.03112, 0.07741, 2.854), (0.05854, -0.0442, 2.831), (0.07128, 0.05578, 2.856), (0.02447, -0.0791, 2.864), (0.01109, -0.08463, 2.86), (0.02012, -0.175, 2.904), (0.0112, -0.1795, 2.9), (0.01563, -0.1776, 2.922), (0.009146, -0.1801, 2.92), (0.008346, -0.1904, 2.928), (0.01403, -0.1861, 2.931), (0.02125, -0.1232, 2.879), (0.01092, -0.1255, 2.877), (0.01672, -0.1467, 2.874), (0.01098, -0.1508, 2.868), (0.01258, -0.17, 2.88), (0.02372, -0.1655, 2.883), (0.02178, -0.09835, 2.887), (0.01088, -0.1024, 2.885), (0.01271, -0.1821, 2.934), (0.006698, -0.1834, 2.935), (0.01295, -0.06551, 2.819), (0.02538, -0.06355, 2.823), (0.02177, -0.1782, 2.93), (0.0, -0.1901, 2.92), (0.03669, -0.1711, 2.934), (0.02569, -0.182, 2.941), (0.01121, -0.1939, 2.944), (0.01968, -0.1867, 2.943), (0.008984, -0.1898, 2.921), (0.01532, -0.1868, 2.923), (0.0, -0.218, 3.038), (0.01141, -0.2072, 3.031), (0.06425, -0.1694, 2.984), (0.04983, -0.1546, 2.931), (0.04653, -0.186, 3.012), (0.06267, -0.163, 2.963), (0.0, -0.1816, 2.887), (0.03093, -0.1653, 2.901), (0.03027, -0.1994, 3.023), (0.02192, -0.1715, 2.894), (0.01189, -0.1766, 2.889), (0.0979, -0.1698, 3.108), (0.1179, -0.1397, 3.086), (0.113, -0.1435, 3.048), (0.1028, -0.1585, 3.041), (0.03055, -0.1986, 3.048), (0.06022, -0.1824, 3.037), (0.02728, -0.2046, 3.075), (0.08676, -0.1756, 3.037), (0.1118, -0.1529, 3.099), (0.07591, -0.189, 3.105), (0.04118, -0.1948, 3.04), (0.0, 0.06522, 2.913), (0.0, -0.2102, 2.972), (0.0, -0.1991, 2.962), (0.0, -0.23, 3.003), (0.0, -0.2382, 2.993), (0.0, -0.2018, 2.937), (0.0, 0.1002, 2.999), (0.0, 0.07577, 2.949), (0.0, 0.07754, 2.958), (0.0, 0.1414, 3.149), (0.0, -0.2203, 3.08), (0.0, -0.2326, 2.979), (0.0, -0.2382, 2.983), (0.0, -0.2185, 2.974), (0.0, -0.1845, 2.935), (0.0, -0.2068, 2.947), (0.009809, -0.2183, 2.997), (0.01303, -0.2217, 2.988), (0.01106, -0.2237, 2.984), (0.0199, -0.216, 3.086), (0.1189, -0.1502, 3.145), (0.03989, -0.1939, 3.061), (0.04648, -0.1846, 3.058), (0.0493, -0.1821, 3.059), (0.05663, -0.1788, 3.062), (0.02647, -0.2015, 3.062), (0.0, -0.2176, 3.067), (0.0122, -0.2101, 3.065), (0.0, 0.06246, 3.266), (0.0913, -0.135, 3.241), (0.03544, 0.05935, 3.264), (0.1316, -0.04035, 3.241), (0.1235, -0.09243, 3.24), (0.0, -0.1729, 3.251), (0.0374, -0.1661, 3.247), (0.0, -0.2345, 3.128), (0.08117, -0.196, 3.136), (0.05052, -0.2214, 3.127), (0.0, -0.2186, 3.187), (0.0, 0.1351, 3.174), (0.0, 0.1185, 3.22), (0.09425, 0.09865, 3.212), (0.09468, 0.08054, 3.238), (0.08883, -0.0006909, 3.27), (0.09097, -0.0436, 3.274), (0.09186, -0.1085, 3.263), (0.09734, -0.1473, 3.219), (0.09394, -0.172, 3.181), (0.06768, 0.1095, 3.216), (0.1317, 0.07799, 3.206), (0.1451, -0.04525, 3.193), (0.03258, 0.1157, 3.218), (0.1283, 0.06174, 3.232), (0.141, -0.04299, 3.221), (0.0, 0.1001, 3.244), (0.03581, 0.09712, 3.243), (0.0346, 0.0007287, 3.287), (0.03548, -0.04899, 3.294), (0.06618, -0.0001442, 3.281), (0.03515, -0.2103, 3.186), (0.1257, -0.1072, 3.218), (0.0685, -0.1782, 3.221), (0.1247, -0.1214, 3.182), (0.0, 0.0009672, 3.289), (0.0, -0.05096, 3.298), (0.0, -0.1302, 3.277), (0.03854, -0.1272, 3.274), (0.03711, -0.1902, 3.224), (0.0, -0.1986, 3.227), (0.0, 0.1272, 3.196), (0.1319, 0.08397, 3.18), (0.02992, 0.1236, 3.194), (0.06404, 0.1162, 3.191), (0.1434, 0.01098, 3.171), (0.1466, -0.04602, 3.162), (0.123, 0.04775, 3.24), (0.02809, 0.07255, 2.937), (0.05631, 0.03691, 2.942), (0.03594, -0.08036, 2.886), (0.0, -0.09926, 2.876), (0.06049, -0.06047, 2.901), (0.07581, 0.001224, 2.941), (0.07116, -0.03418, 2.921), (0.01277, -0.0936, 2.878), (0.0, 0.07276, 2.937), (0.0249, -0.08821, 2.881), (0.1372, 0.05295, 3.091), (0.1213, 0.05597, 3.053), (0.1149, 0.04839, 3.022), (0.1204, 0.01215, 2.998), (0.1173, -0.001421, 3.007), (0.1486, 0.02063, 3.099), (0.1445, 0.03539, 3.101), (0.1422, 0.03277, 3.093), (0.1455, 0.01707, 3.09), (0.1196, 0.007384, 3.014), (0.1197, 0.01726, 3.007), (0.1138, 0.04196, 3.027), (0.1218, 0.04915, 3.052), (0.1363, 0.0474, 3.086), (0.1309, -0.00046, 3.056), (0.1341, 0.00651, 3.056), (0.1275, 0.006561, 3.065), (0.1255, 0.01349, 3.056), (0.1166, 0.03086, 3.051), (0.1171, 0.02898, 3.042), (0.122, 0.03702, 3.051), (0.1229, 0.04322, 3.052), (0.1184, 0.03854, 3.033), (0.1184, 0.03398, 3.037), (0.1257, 0.04179, 3.065), (0.1246, 0.03665, 3.063), (0.1308, 0.02891, 3.076), (0.1284, 0.03433, 3.077), (0.133, 0.05611, 3.081), (0.1328, 0.04878, 3.078), (0.1383, 0.02149, 3.083), (0.1378, 0.02529, 3.086), (0.118, 0.04801, 3.052), (0.1116, 0.04328, 3.026), (0.1394, 0.0183, 3.088), (0.1369, 0.03173, 3.091), (0.1272, 0.04711, 3.074), (0.1304, 0.04377, 3.084), (0.1382, 0.01271, 3.085), (0.1343, 0.01889, 3.079), (0.1254, 0.02622, 3.073), (0.1229, 0.03021, 3.066), (0.1288, 0.01593, 3.073), (0.1347, 0.01052, 3.081), (0.1218, 0.01624, 3.057), (0.1229, 0.008952, 3.062), (0.1422, 0.01008, 3.084), (0.1445, 0.009179, 3.091), (0.1441, 0.01178, 3.086), (0.1468, 0.01065, 3.094), (0.1157, 0.02164, 3.036), (0.1194, 0.02133, 3.054), (0.121, 0.02206, 3.062), (0.126, 0.01261, 3.068), (0.1301, 0.00817, 3.074), (0.1364, 0.006701, 3.077), (0.1378, 0.004285, 3.081), (0.117, 0.02116, 3.02), (0.1194, 0.01921, 3.014), (0.1161, 0.02055, 3.01), (0.1205, 0.0006344, 3.024), (0.1228, -0.002557, 3.046), (0.1207, 0.003886, 3.024), (0.123, 0.002897, 3.048), (0.1177, 0.005134, 3.044), (0.1165, 0.004129, 3.029), (0.115, 0.01749, 3.019), (0.1132, 0.01897, 3.023), (0.1122, 0.01933, 3.036), (0.1261, 0.00787, 3.051), (0.1146, 0.007668, 3.017), (0.1108, 0.006896, 3.024), (0.1163, 0.006724, 3.044), (0.1078, 0.01096, 3.037), (0.1065, 0.01172, 3.028), (0.1079, 0.01151, 3.025), (0.1136, 0.001944, 3.032), (0.1149, 0.003545, 3.04), (0.1142, -0.006282, 3.044), (0.1118, -0.005081, 3.034), (0.1069, 0.001687, 3.029), (0.1056, 0.001897, 3.032), (0.1071, 0.001136, 3.041), (0.1157, -0.003103, 3.047), (0.1098, -0.002931, 3.028), (0.1266, 0.05643, 3.081), (0.1064, 0.04518, 3.056), (0.1312, 0.05307, 3.091), (0.1064, 0.04518, 3.056), (0.1064, 0.04518, 3.056), (0.1064, 0.04518, 3.056), (0.1064, 0.04518, 3.056), (0.1064, 0.04518, 3.056), (0.1064, 0.04896, 3.022), (0.1134, 0.05663, 3.051), (0.1113, 0.01543, 2.992), (0.1389, 0.03535, 3.101), (0.1203, 0.0493, 3.077), (0.1317, 0.03438, 3.092), (0.1125, 0.01798, 3.01), (0.1052, 0.04255, 3.032), (0.1106, 0.04873, 3.056), (0.124, 0.04714, 3.084), (0.1096, 0.04276, 3.085), (0.09545, 0.0442, 3.056), (0.09274, 0.0372, 3.032), (0.1055, 0.01541, 3.01), (0.1223, 0.032, 3.092), (0.1038, 0.04588, 3.077), (0.01681, 0.1198, 3.047), (0.08231, 0.0746, 3.041), (0.0535, 0.09709, 3.039), (0.0, 0.1237, 3.053), (0.1398, 0.01606, 3.123), (0.1419, 0.008667, 3.199), (0.1375, 0.005666, 3.225), (0.1263, 0.001524, 3.242), (0.03853, 0.05992, 2.953), (0.04948, 0.07596, 2.993), (0.08201, 0.1124, 3.142), (0.04849, 0.06952, 2.853), (0.08643, 0.1084, 3.166), (0.09099, 0.1044, 3.188), (0.09053, 0.05007, 3.254), (0.03896, 0.05883, 2.939), (0.08949, 0.02365, 3.264), (0.0, 0.03089, 3.28), (0.03508, 0.02804, 3.277), (0.1346, 0.05169, 3.131), (0.1378, 0.04205, 3.202), (0.1337, 0.03363, 3.228), (0.1387, 0.04664, 3.176), (0.1373, 0.04895, 3.154), (0.1186, 0.05356, 3.102), (0.1249, 0.02864, 3.243), (0.1178, -0.1357, 3.061), (0.1276, -0.0449, 3.047), (0.1191, -0.007747, 3.044), (0.1138, -0.1463, 3.064), (0.1094, -0.1518, 3.066), (0.1219, -0.1251, 3.057), (0.1069, -0.1513, 3.071), (0.09984, -0.156, 3.07), (0.1313, -0.04462, 3.066), (0.1238, -0.003677, 3.059), (0.1141, -0.1444, 3.069), (0.1093, -0.1494, 3.071), (0.1224, -0.1255, 3.066), (0.1276, -0.09928, 3.067), (0.1183, -0.1351, 3.068), (0.1071, -0.1514, 3.077), (0.1007, -0.1555, 3.074), (0.1383, -0.04422, 3.093), (0.1306, 0.00322, 3.077), (0.1148, -0.1441, 3.076), (0.1092, -0.1498, 3.078), (0.1237, -0.1266, 3.078), (0.1315, -0.0981, 3.086), (0.1191, -0.1351, 3.077), (0.1431, 0.009962, 3.094), (0.1455, 0.02005, 3.101), (0.13, 0.02163, 3.09), (0.1438, -0.01587, 3.141), (0.03491, -0.02249, 3.291), (0.08965, -0.02083, 3.273), (0.0, -0.02346, 3.294), (0.1453, -0.01621, 3.167), (0.1393, -0.01721, 3.223), (0.1437, -0.01699, 3.196), (0.1417, -0.01253, 3.116), (0.1291, -0.01856, 3.242), (0.1363, 0.003592, 3.082), (0.107, -0.1509, 3.074), (0.1003, -0.1554, 3.072), (0.1347, -0.04442, 3.08), (0.1272, -0.0004229, 3.068), (0.1144, -0.1439, 3.073), (0.1093, -0.149, 3.074), (0.1229, -0.126, 3.072), (0.1294, -0.09832, 3.076), (0.1187, -0.135, 3.072), (0.1316, 0.001142, 3.067), (0.1269, 0.08091, 2.794), (0.1122, -0.05641, 2.796), (0.04479, 0.09701, 2.804), (0.0396, -0.06377, 2.793), (0.0, 0.09049, 2.813), (0.117, 0.01988, 2.804), (0.1146, -0.01826, 2.8), (0.07696, 0.09155, 2.799), (0.0, -0.06675, 2.795), (0.01223, -0.06743, 2.793), (0.0, -0.06799, 2.809), (0.01309, -0.06208, 2.81), (0.07709, 0.13, 2.75), (0.01232, -0.07516, 2.774), (0.0, -0.07329, 2.775), (0.02187, -0.06154, 2.811), (0.02548, -0.06702, 2.801), (0.07312, -0.01951, 2.87), (0.07315, 0.001564, 2.878), (0.0, -0.08156, 2.836), (0.04111, -0.06158, 2.852), (0.03049, 0.07353, 2.882), (0.0569, -0.04712, 2.857), (0.06189, 0.04536, 2.879), (0.0252, -0.07066, 2.848), (0.01195, -0.07698, 2.843), (0.0, 0.06391, 2.888), (0.04309, 0.06283, 2.881), (0.06665, -0.02165, 3.284), (0.06705, 0.02425, 3.272), (0.03572, 0.1103, 3.042), (0.06565, -0.1977, 3.185), (0.07016, -0.1205, 3.27), (0.06761, -0.04648, 3.287), (0.0704, 0.09099, 3.241), (0.06864, -0.156, 3.244), (0.06763, 0.05423, 3.26), (0.05288, -0.203, 3.094), (0.06518, -0.1825, 3.076), (0.05945, 0.1216, 3.169), (0.05855, -0.1904, 3.084), (0.05618, 0.1268, 3.144), (0.03412, 0.08615, 2.994), (0.02654, 0.07398, 2.95), (0.2179, 0.1154, 2.568), (0.2147, -0.06915, 2.59), (0.3214, 0.1036, 2.623), (0.3151, -0.02679, 2.621), (0.3374, 0.04677, 2.627), (0.3318, 0.005119, 2.623), (0.2657, 0.1247, 2.601), (0.2514, -0.06758, 2.592), (0.2938, -0.05708, 2.606), (0.2149, 0.01653, 2.578), (0.2197, 0.1154, 2.59), (0.2124, -0.07964, 2.627), (0.2686, 0.114, 2.706), (0.2621, -0.0177, 2.729), (0.2736, 0.05092, 2.739), (0.274, 0.008746, 2.742), (0.2271, 0.1313, 2.653), (0.2196, -0.06809, 2.655), (0.2502, -0.0516, 2.707), (0.2145, 0.01605, 2.599), (0.07069, -0.3341, 2.468), (0.07219, 0.006611, 2.276), (0.07495, 0.01744, 2.302), (0.08089, 0.06065, 2.379), (0.1531, -0.08869, 2.275), (0.1621, -0.2025, 2.332), (0.0, -0.2838, 2.349), (0.05919, -0.2867, 2.339), (0.1125, -0.2587, 2.343), (0.1326, -0.054, 2.258), (0.1665, -0.1299, 2.302), (0.03839, -0.002617, 2.239), (0.0698, -0.006606, 2.238), (0.1429, -0.09587, 2.167), (0.141, -0.1992, 2.18), (0.0, -0.2528, 2.17), (0.04673, -0.2554, 2.174), (0.1045, -0.2334, 2.186), (0.1235, -0.06405, 2.162), (0.1507, -0.1371, 2.172), (0.04778, -0.02646, 2.155), (0.06987, -0.03021, 2.154), (0.2685, -0.04669, 1.857), (0.01084, 0.08228, 1.861), (0.0, 0.01461, 1.839), (0.0426, -0.2687, 1.802), (0.2578, -0.2395, 1.836), (0.0, -0.2745, 1.778), (0.2519, 0.01728, 1.858), (0.1305, -0.275, 1.794), (0.2821, -0.1254, 1.858), (0.1188, 0.09476, 1.837), (0.05257, 0.02598, 1.683), (0.06323, -0.2384, 1.678), (0.2842, -0.234, 1.702), (0.2972, -0.04901, 1.712), (0.1404, -0.2605, 1.678), (0.2586, 0.001747, 1.707), (0.3123, -0.123, 1.709), (0.1123, 0.03621, 1.684), (0.0606, 0.01212, 1.635), (0.06566, -0.2377, 1.627), (0.2998, -0.233, 1.652), (0.3122, -0.0406, 1.663), (0.147, -0.2614, 1.627), (0.2689, 0.006982, 1.654), (0.3291, -0.1152, 1.663), (0.1204, 0.02809, 1.636), (0.07401, 0.03615, 1.523), (0.07401, -0.2292, 1.508), (0.3237, -0.2239, 1.536), (0.335, -0.01807, 1.554), (0.1597, -0.2553, 1.508), (0.2866, 0.03692, 1.541), (0.3539, -0.09811, 1.554), (0.1342, 0.05809, 1.525), (0.08926, 0.04693, 1.456), (0.08926, -0.2173, 1.429), (0.337, -0.2118, 1.458), (0.3472, -0.007129, 1.485), (0.1734, -0.2438, 1.429), (0.2989, 0.04818, 1.474), (0.366, -0.0868, 1.482), (0.1484, 0.06929, 1.458), (0.1624, 0.04932, 1.104), (0.1717, -0.1009, 1.084), (0.3288, -0.09591, 1.091), (0.3259, 0.01543, 1.102), (0.2231, -0.1477, 1.08), (0.3032, 0.05657, 1.089), (0.347, -0.03218, 1.103), (0.2089, 0.07044, 1.083), (0.1222, 0.05639, 1.281), (0.1255, -0.1677, 1.247), (0.341, -0.1623, 1.269), (0.3488, 0.008004, 1.299), (0.1973, -0.1938, 1.247), (0.3062, 0.05984, 1.293), (0.3654, -0.05911, 1.293), (0.174, 0.07917, 1.282), (0.1449, 0.05463, 1.193), (0.1513, -0.1364, 1.165), (0.3414, -0.1311, 1.18), (0.3484, 0.01079, 1.204), (0.2142, -0.1657, 1.163), (0.3105, 0.05956, 1.2), (0.3632, -0.04591, 1.198), (0.1917, 0.07749, 1.194), (0.0, -0.04185, 2.159), (0.0, -0.009168, 2.234), (0.0, 0.001584, 2.275), (0.185, -0.002065, 2.465), (0.1465, -0.2978, 2.522), (0.1999, -0.04575, 2.488), (0.06665, -0.3172, 2.512), (0.0, -0.2796, 2.507), (0.2014, -0.1355, 2.525), (0.04797, 0.08687, 2.423), (0.1606, 0.03556, 2.448), (0.081, 0.08952, 2.423), (0.0, 0.06929, 2.425), (0.0, 0.02372, 2.337), (0.1694, -0.05876, 2.382), (0.0449, 0.03307, 2.337), (0.1429, -0.2945, 2.436), (0.1816, -0.1067, 2.406), (0.06903, -0.3219, 2.42), (0.1832, -0.1885, 2.44), (0.1483, -0.02087, 2.363), (0.07843, 0.03487, 2.336), (0.0, -0.3087, 2.427), (0.1417, -0.03431, 2.326), (0.2125, 0.09757, 0.9857), (0.3448, -0.002684, 0.9712), (0.3048, 0.07985, 0.983), (0.2337, -0.09293, 0.9679), (0.3336, 0.03669, 0.9753), (0.3283, -0.05093, 0.9647), (0.1886, -0.05609, 0.9647), (0.1755, 0.0678, 0.9788), (0.1102, -0.04155, 2.128), (0.1647, 0.1078, 2.74), (0.1438, 0.127, 2.6), (0.1741, 0.03591, 1.97), (0.1866, 0.06499, 1.759), (0.2371, 0.06778, 1.39), (0.2609, 0.0734, 1.047), (0.06758, 0.06545, 2.844), (0.1288, 0.09764, 2.488), (0.1515, 0.0002587, 2.029), (0.1515, 0.1305, 2.674), (0.04889, 0.04885, 2.955), (0.06416, 0.06452, 2.994), (0.1068, 0.09864, 3.14), (0.0615, 0.06198, 2.854), (0.1108, 0.09602, 3.163), (0.1139, 0.09317, 3.184), (0.1089, 0.04846, 3.247), (0.04859, 0.04667, 2.941), (0.1048, 0.08579, 2.796), (0.05362, 0.05317, 2.88), (0.1113, -0.01964, 3.257), (0.1092, 0.02598, 3.253), (0.1095, 0.0003094, 3.256), (0.06945, 0.08471, 3.04), (0.1137, 0.07027, 3.235), (0.1154, 0.08743, 3.209), (0.08412, 0.0941, 3.089), (0.04673, 0.04119, 2.907), (0.1096, -0.09938, 3.251), (0.1133, -0.0417, 3.257), (0.1074, -0.0184, 2.286), (0.1204, 0.03295, 2.392), (0.1037, -0.02987, 2.247), (0.09826, -0.04692, 2.158), (0.1956, 0.05898, 1.844), (0.1885, 0.02072, 1.692), (0.1983, 0.01977, 1.643), (0.2146, 0.05051, 1.533), (0.2278, 0.06178, 1.466), (0.2581, 0.06888, 1.086), (0.2437, 0.07256, 1.288), (0.2544, 0.07157, 1.197), (0.1232, 0.06389, 2.435), (0.116, 0.008284, 2.349), (0.1111, -0.007157, 2.314), (0.2613, 0.09257, 0.9852), (0.1592, 0.04602, 1.148), (0.1666, -0.1152, 1.125), (0.3307, -0.1104, 1.136), (0.3326, 0.009293, 1.152), (0.2207, -0.1501, 1.123), (0.304, 0.05177, 1.144), (0.3495, -0.04, 1.15), (0.2033, 0.0668, 1.138), (0.2561, 0.06326, 1.141), (0.02711, -0.2554, 2.101), (0.02743, -0.3035, 2.396), (0.01659, -0.08132, 2.754), (0.02907, -0.1737, 2.614), (0.02582, -0.2819, 1.883), (0.005341, 0.04462, 1.97), (0.007991, 0.04332, 1.756), (0.02394, -0.2437, 1.725), (0.03087, -0.2909, 2.373), (0.03533, -0.2762, 1.964), (0.02221, 0.0198, 2.028), (0.02403, -0.08663, 2.72), (0.02255, -0.126, 2.679), (0.02496, -0.2543, 2.542), (0.0301, -0.3225, 2.467), (0.02533, -0.2909, 2.345), (0.02113, -0.2579, 2.17), (0.004852, 0.0449, 1.849), (0.01769, -0.2739, 1.783), (0.02771, -0.3027, 2.51), (0.02943, -0.3184, 2.422), (0.1488, -0.0917, 2.23), (0.1533, -0.2011, 2.268), (0.0, -0.2708, 2.274), (0.05481, -0.2724, 2.269), (0.11, -0.2469, 2.276), (0.1288, -0.05822, 2.218), (0.1599, -0.1329, 2.247), (0.04234, -0.01263, 2.203), (0.06983, -0.01652, 2.203), (0.0, -0.02289, 2.203), (0.1014, -0.03703, 2.21), (0.02442, -0.2759, 2.271), (0.1977, -0.09513, 2.594), (0.2028, 0.05051, 2.547), (0.06093, -0.2241, 2.583), (0.04696, 0.1269, 2.529), (0.1496, -0.2343, 2.59), (0.1787, 0.08956, 2.546), (0.2087, -0.00443, 2.561), (0.08751, 0.1317, 2.538), (0.0, -0.2072, 2.577), (0.0, 0.09925, 2.531), (0.1361, 0.112, 2.543), (0.02698, -0.2148, 2.577), (0.0, -0.03206, 2.119), (0.0, -0.2641, 2.037), (0.1744, -0.2116, 2.082), (0.1811, -0.08747, 2.096), (0.06843, -0.2572, 2.043), (0.06256, -0.01053, 2.071), (0.1324, -0.2457, 2.058), (0.1606, -0.0495, 2.092), (0.1916, -0.1395, 2.092), (0.08789, -0.01167, 2.082), (0.128, -0.02982, 2.087), (0.03121, -0.2668, 2.037), (0.341, 0.08717, 2.22), (0.3127, 0.08009, 2.314), (0.3397, -0.04348, 2.233), (0.3111, -0.0465, 2.327), (0.4212, 0.09284, 2.265), (0.3908, 0.08717, 2.359), (0.4209, -0.02127, 2.272), (0.3909, -0.02303, 2.368), (0.4412, 0.03945, 2.274), (0.4108, 0.03712, 2.368), (0.4377, 0.003335, 2.275), (0.4077, 0.001394, 2.37), (0.3804, 0.09774, 2.24), (0.3507, 0.1011, 2.331), (0.3644, -0.0517, 2.243), (0.3336, -0.05486, 2.337), (0.3991, -0.0423, 2.26), (0.369, -0.04462, 2.354), (0.3265, 0.02259, 2.219), (0.2967, 0.01867, 2.311), (0.4005, 0.08511, 2.059), (0.3979, -0.04261, 2.066), (0.4836, 0.08822, 2.096), (0.4831, -0.02845, 2.098), (0.5026, 0.0327, 2.103), (0.499, -0.002935, 2.103), (0.4428, 0.09858, 2.075), (0.4257, -0.05156, 2.076), (0.4596, -0.04526, 2.089), (0.389, 0.02133, 2.057), (0.4779, 0.06173, 1.884), (0.4706, -0.04746, 1.885), (0.5536, 0.06361, 1.908), (0.5533, -0.04919, 1.907), (0.5709, 0.01287, 1.912), (0.5682, -0.02102, 1.912), (0.5187, 0.06894, 1.894), (0.4984, -0.05976, 1.891), (0.5291, -0.05784, 1.899), (0.4685, 0.008908, 1.88), (0.5247, 0.002444, 1.726), (0.5775, 0.04783, 1.744), (0.6284, -0.03879, 1.762), (0.5785, -0.07994, 1.744), (0.5507, -0.08019, 1.735), (0.6298, 0.002313, 1.758), (0.6054, 0.04907, 1.754), (0.5451, 0.04622, 1.736), (0.6053, -0.0787, 1.752), (0.5219, -0.0451, 1.73), (0.5464, -0.009514, 1.718), (0.5814, 0.02207, 1.73), (0.6144, -0.03726, 1.741), (0.5826, -0.06403, 1.73), (0.5637, -0.06349, 1.724), (0.6155, -0.01039, 1.74), (0.6005, 0.02265, 1.737), (0.5571, 0.02107, 1.724), (0.6005, -0.06344, 1.736), (0.5437, -0.04371, 1.72)], [(84, 89), (647, 731), (731, 733), (733, 734), (734, 735), (735, 736), (736, 737), (737, 738), (36, 839)], [(57, 97, 94, 3), (34, 96, 97, 57), (105, 62, 29, 100), (103, 39, 62, 105), (101, 30, 63, 106), (134, 140, 141, 135), (148, 147, 150, 149), (132, 152, 150, 147), (132, 147, 139, 156), (168, 169, 170, 171), (782, 781, 179, 178), (178, 179, 173, 172), (170, 178, 172, 171), (186, 187, 160, 159), (187, 185, 785, 160), (781, 185, 187, 179), (173, 179, 187, 186), (188, 189, 136, 176), (175, 174, 191, 190), (190, 191, 189, 188), (131, 157, 191, 174), (189, 133, 194, 136), (196, 167, 869, 870), (166, 197, 868, 195), (200, 188, 176, 198), (175, 190, 188, 200), (202, 204, 24, 16), (59, 205, 201, 10), (208, 115, 118, 209), (210, 121, 115, 208), (231, 234, 233, 232), (235, 238, 237, 236), (239, 242, 241, 240), (243, 246, 245, 244), (222, 214, 249, 247), (247, 249, 250, 248), (248, 250, 243, 244), (219, 222, 247, 251), (251, 247, 248, 252), (252, 248, 244, 245), (213, 219, 251, 253), (253, 251, 252, 254), (254, 252, 245, 246), (214, 213, 253, 249), (249, 253, 254, 250), (250, 254, 246, 243), (223, 222, 257, 255), (255, 257, 258, 256), (256, 258, 239, 240), (220, 223, 255, 259), (259, 255, 256, 260), (260, 256, 240, 241), (219, 220, 259, 261), (261, 259, 260, 262), (262, 260, 241, 242), (222, 219, 261, 257), (257, 261, 262, 258), (258, 262, 242, 239), (224, 223, 265, 263), (263, 265, 266, 264), (264, 266, 235, 236), (221, 224, 263, 267), (267, 263, 264, 268), (268, 264, 236, 237), (220, 221, 267, 269), (269, 267, 268, 270), (270, 268, 237, 238), (223, 220, 269, 265), (265, 269, 270, 266), (266, 270, 238, 235), (211, 224, 273, 271), (271, 273, 274, 272), (272, 274, 231, 232), (212, 211, 271, 275), (275, 271, 272, 276), (276, 272, 232, 233), (221, 212, 275, 277), (277, 275, 276, 278), (278, 276, 233, 234), (224, 221, 277, 273), (273, 277, 278, 274), (274, 278, 234, 231), (280, 279, 216, 215), (281, 282, 218, 217), (227, 216, 279, 283), (226, 227, 283, 284), (225, 226, 284, 285), (217, 225, 285, 281), (230, 218, 282, 286), (229, 230, 286, 287), (228, 229, 287, 288), (215, 228, 288, 280), (211, 212, 289, 290), (213, 214, 292, 291), (291, 292, 282, 281), (293, 289, 212, 221), (284, 283, 293, 294), (294, 293, 221, 220), (285, 284, 294, 295), (295, 294, 220, 219), (281, 285, 295, 291), (291, 295, 219, 213), (286, 282, 292, 296), (296, 292, 214, 222), (287, 286, 296, 297), (297, 296, 222, 223), (288, 287, 297, 298), (298, 297, 223, 224), (290, 298, 224, 211), (290, 301, 299, 298), (293, 300, 302, 289), (289, 302, 301, 290), (298, 299, 303, 288), (283, 304, 300, 293), (288, 303, 305, 280), (279, 306, 304, 283), (280, 305, 306, 279), (304, 306, 302, 300), (305, 303, 299, 301), (307, 308, 310, 309), (302, 306, 312, 311), (311, 312, 307, 309), (305, 301, 314, 313), (313, 314, 310, 308), (306, 305, 313, 312), (312, 313, 308, 307), (301, 302, 311, 314), (314, 311, 309, 310), (173, 321, 320, 172), (321, 174, 175, 320), (131, 323, 322, 153), (323, 186, 159, 322), (174, 321, 323, 131), (321, 173, 186, 323), (172, 320, 324, 171), (320, 175, 200, 324), (17, 319, 327, 26), (319, 202, 204, 327), (205, 328, 325, 201), (328, 58, 9, 325), (116, 331, 332, 112), (331, 208, 209, 332), (122, 333, 331, 116), (333, 210, 208, 331), (16, 315, 337, 24), (315, 14, 20, 337), (36, 338, 334, 8), (10, 335, 339, 59), (335, 13, 61, 339), (115, 340, 341, 118), (340, 113, 18, 341), (121, 342, 340, 115), (342, 119, 113, 340), (15, 317, 349, 22), (317, 316, 350, 349), (316, 17, 26, 350), (58, 353, 343, 9), (353, 354, 344, 343), (354, 60, 11, 344), (35, 351, 353, 58), (351, 352, 354, 353), (352, 37, 60, 354), (114, 355, 357, 117), (355, 356, 358, 357), (356, 116, 112, 358), (120, 359, 355, 114), (359, 360, 356, 355), (360, 122, 116, 356), (14, 318, 365, 20), (318, 15, 22, 365), (2, 362, 372, 93), (362, 3, 94, 372), (29, 366, 373, 100), (366, 30, 101, 373), (113, 374, 375, 18), (374, 114, 117, 375), (119, 376, 374, 113), (376, 120, 114, 374), (390, 391, 393, 392), (399, 400, 398, 867), (783, 784, 391, 390), (402, 401, 397, 396), (392, 393, 401, 402), (162, 404, 405, 579), (404, 161, 163, 405), (405, 163, 181, 406), (197, 409, 866, 868), (403, 411, 410, 387), (411, 389, 388, 410), (415, 40, 104, 422), (579, 595, 423, 162), (595, 596, 158, 423), (869, 763, 762, 870), (868, 764, 424, 195), (425, 338, 36, 413), (414, 38, 338, 425), (387, 426, 427, 403), (426, 867, 398, 427), (866, 766, 764, 868), (403, 427, 428, 430), (427, 398, 865, 428), (411, 403, 430, 429), (389, 411, 429, 438), (401, 393, 436, 431), (397, 401, 431, 433), (391, 784, 435, 437), (398, 400, 432, 865), (393, 391, 437, 436), (436, 437, 440, 441), (865, 432, 446, 445), (437, 435, 442, 440), (433, 431, 447, 444), (431, 436, 441, 447), (438, 429, 449, 439), (429, 430, 448, 449), (428, 865, 445, 450), (430, 428, 450, 448), (148, 149, 452, 453), (150, 454, 455, 149), (454, 151, 575, 455), (151, 454, 456, 126), (454, 150, 152, 456), (397, 459, 458, 396), (459, 395, 394, 458), (395, 459, 460, 434), (459, 397, 433, 460), (434, 460, 461, 443), (460, 433, 444, 461), (451, 462, 463, 576), (462, 453, 452, 463), (149, 455, 463, 452), (455, 575, 576, 463), (453, 462, 464, 465), (462, 451, 466, 464), (148, 453, 465, 468), (451, 128, 470, 467), (467, 470, 471, 474), (468, 465, 475, 473), (464, 466, 577, 476), (465, 464, 476, 475), (475, 476, 477, 478), (476, 577, 479, 477), (473, 475, 478, 481), (474, 471, 483, 480), (128, 484, 485, 470), (484, 129, 469, 485), (470, 485, 486, 471), (485, 469, 472, 486), (471, 486, 487, 483), (486, 472, 482, 487), (130, 488, 489, 129), (488, 147, 148, 489), (154, 490, 488, 130), (490, 139, 147, 488), (129, 489, 492, 469), (489, 148, 468, 492), (469, 492, 493, 472), (492, 468, 473, 493), (472, 493, 494, 482), (493, 473, 481, 494), (491, 155, 496, 495), (146, 491, 495, 497), (145, 146, 497, 498), (144, 145, 498, 499), (141, 513, 511, 135), (513, 514, 512, 511), (514, 142, 137, 512), (136, 519, 517, 176), (519, 520, 518, 517), (520, 192, 177, 518), (194, 522, 519, 136), (522, 521, 520, 519), (521, 193, 192, 520), (176, 517, 523, 198), (517, 518, 524, 523), (518, 177, 199, 524), (143, 515, 526, 500), (515, 516, 525, 526), (516, 144, 499, 525), (189, 191, 157, 133), (140, 531, 529, 141), (531, 145, 144, 529), (139, 532, 531, 140), (532, 146, 145, 531), (490, 534, 532, 139), (534, 491, 146, 532), (154, 533, 534, 490), (533, 155, 491, 534), (514, 535, 530, 142), (535, 515, 143, 530), (513, 536, 535, 514), (536, 516, 515, 535), (141, 529, 536, 513), (529, 144, 516, 536), (134, 156, 139, 140), (133, 540, 544, 194), (540, 134, 135, 544), (132, 539, 541, 152), (539, 131, 153, 541), (156, 542, 539, 132), (542, 157, 131, 539), (456, 545, 538, 126), (545, 457, 123, 538), (152, 541, 545, 456), (541, 153, 457, 545), (511, 546, 544, 135), (546, 522, 194, 544), (512, 547, 546, 511), (547, 521, 522, 546), (137, 543, 547, 512), (543, 193, 521, 547), (157, 542, 540, 133), (542, 156, 134, 540), (160, 550, 551, 159), (550, 390, 392, 551), (554, 399, 867, 864), (785, 780, 550, 160), (780, 783, 390, 550), (322, 555, 553, 153), (555, 402, 396, 553), (159, 551, 555, 322), (551, 392, 402, 555), (410, 556, 548, 387), (556, 404, 162, 548), (388, 549, 556, 410), (549, 161, 404, 556), (426, 557, 864, 867), (557, 423, 158, 864), (387, 548, 557, 426), (548, 162, 423, 557), (458, 558, 553, 396), (558, 457, 153, 553), (394, 552, 558, 458), (552, 123, 457, 558), (129, 560, 561, 130), (562, 151, 126, 125), (563, 575, 151, 562), (138, 154, 130, 561), (568, 197, 166, 165), (196, 567, 565, 167), (567, 196, 870, 566), (197, 568, 598, 409), (127, 128, 451, 570), (571, 576, 575, 563), (570, 451, 576, 571), (572, 484, 128, 127), (560, 129, 484, 572), (155, 564, 573, 496), (574, 533, 154, 138), (564, 155, 533, 574), (537, 538, 123, 124), (125, 126, 538, 537), (451, 467, 466), (466, 467, 474, 577), (577, 474, 480, 479), (158, 578, 554, 864), (164, 594, 569, 578), (164, 578, 158, 596), (395, 581, 580, 394), (581, 400, 399, 580), (400, 581, 582, 432), (581, 395, 434, 582), (432, 582, 583, 446), (582, 434, 443, 583), (394, 580, 584, 552), (580, 399, 554, 584), (552, 584, 586, 123), (584, 554, 578, 586), (123, 586, 585, 124), (586, 578, 569, 585), (618, 858, 620, 626), (859, 860, 616, 625), (607, 610, 614, 861), (621, 609, 612, 619), (619, 605, 606, 621), (605, 620, 858, 606), (603, 860, 859, 604), (600, 607, 861, 601), (626, 627, 597, 618), (624, 625, 616, 623), (610, 599, 613, 614), (596, 858, 618, 164), (606, 595, 579, 621), (858, 596, 595, 606), (597, 594, 164, 618), (620, 862, 593, 626), (862, 859, 625, 593), (614, 589, 863, 861), (591, 619, 612, 590), (588, 605, 619, 591), (859, 862, 588, 604), (862, 620, 605, 588), (861, 863, 768, 601), (626, 593, 592, 627), (593, 625, 624, 592), (613, 587, 589, 614), (409, 630, 631, 866), (630, 610, 607, 631), (866, 631, 767, 766), (631, 607, 600, 767), (598, 628, 630, 409), (628, 599, 610, 630), (579, 633, 609, 621), (405, 406, 633, 579), (71, 639, 637, 73), (639, 200, 198, 637), (171, 640, 636, 168), (640, 206, 70, 636), (329, 641, 639, 71), (641, 324, 200, 639), (206, 640, 641, 329), (640, 171, 324, 641), (72, 635, 769, 419), (635, 870, 762, 769), (199, 638, 642, 524), (638, 74, 510, 642), (559, 643, 635, 72), (643, 566, 870, 635), (73, 637, 644, 509), (509, 644, 642, 510), (198, 523, 644, 637), (523, 524, 642, 644), (651, 645, 658, 652), (651, 650, 653, 652), (648, 649, 654, 655), (648, 647, 656, 655), (647, 646, 657, 656), (661, 659, 660, 662), (666, 665, 668, 667), (665, 663, 664, 668), (665, 666, 669, 670), (670, 669, 672, 671), (645, 673, 674, 658), (673, 646, 657, 674), (675, 671, 672, 676), (657, 677, 678, 656), (677, 666, 667, 678), (653, 679, 680, 652), (679, 675, 676, 680), (674, 681, 677, 657), (681, 669, 666, 677), (658, 682, 681, 674), (682, 672, 669, 681), (652, 680, 682, 658), (680, 676, 672, 682), (675, 679, 683, 684), (671, 675, 684, 685), (685, 684, 687, 686), (684, 683, 688, 687), (670, 671, 685, 686), (661, 662, 689, 690), (663, 665, 670, 686), (650, 694, 693, 653), (694, 692, 691, 693), (653, 693, 683, 679), (683, 693, 691, 688), (660, 695, 696, 662), (695, 664, 663, 696), (687, 698, 697, 686), (698, 690, 689, 697), (688, 699, 698, 687), (699, 690, 698), (691, 700, 699, 688), (700, 661, 690, 699), (692, 701, 700, 691), (701, 659, 661, 700), (662, 696, 697, 689), (696, 663, 686, 697), (667, 668, 702, 703), (655, 656, 678, 704), (667, 703, 704, 678), (654, 655, 704, 703), (659, 706, 708, 660), (706, 705, 707, 708), (705, 649, 654, 707), (664, 695, 702, 668), (702, 695, 713, 712), (695, 660, 714, 713), (660, 708, 709, 714), (708, 707, 710, 709), (707, 654, 715, 710), (654, 703, 711, 715), (703, 702, 712, 711), (711, 712, 719, 720), (715, 711, 720, 716), (710, 715, 716, 721), (709, 710, 721, 722), (714, 709, 722, 717), (713, 714, 717, 718), (712, 713, 718, 719), (719, 718, 727, 726), (718, 717, 728, 727), (717, 722, 723, 728), (722, 721, 724, 723), (721, 716, 729, 724), (716, 720, 725, 729), (720, 719, 726, 725), (673, 645, 732, 730), (746, 745, 750, 749), (745, 744, 751, 750), (747, 743, 752, 748), (742, 747, 748, 753), (746, 742, 753, 749), (167, 754, 857, 869), (754, 166, 195, 857), (424, 756, 857, 195), (756, 763, 869, 857), (166, 754, 757, 165), (754, 167, 565, 757), (183, 753, 749, 755), (589, 772, 856, 863), (772, 615, 617, 856), (863, 856, 770, 768), (856, 617, 602, 770), (587, 771, 772, 589), (771, 622, 615, 772), (182, 778, 773, 758), (778, 183, 184, 773), (408, 777, 773, 184), (777, 407, 758, 773), (759, 774, 775, 760), (774, 608, 611, 775), (629, 776, 777, 408), (776, 632, 407, 777), (608, 774, 776, 629), (774, 759, 632, 776), (634, 779, 775, 611), (779, 761, 760, 775), (183, 778, 748, 753), (748, 778, 182, 752), (169, 755, 749, 750), (435, 786, 787, 442), (782, 789, 788, 781), (185, 793, 792, 785), (781, 788, 793, 185), (791, 784, 783, 790), (794, 780, 785, 792), (790, 783, 780, 794), (786, 435, 784, 791), (659, 789, 782, 706), (795, 438, 439, 796), (798, 180, 181, 797), (802, 163, 161, 801), (797, 181, 163, 802), (389, 800, 799, 388), (549, 803, 801, 161), (388, 799, 803, 549), (438, 795, 800, 389), (178, 705, 706, 782), (650, 805, 804, 694), (650, 651, 741, 805), (182, 752, 743, 741), (180, 806, 814, 181), (806, 182, 758, 814), (407, 807, 814, 758), (807, 406, 181, 814), (615, 808, 855, 617), (808, 616, 860, 855), (609, 813, 812, 612), (813, 759, 760, 812), (603, 809, 855, 860), (809, 602, 617, 855), (616, 808, 810, 623), (808, 615, 622, 810), (632, 811, 807, 407), (811, 633, 406, 807), (759, 813, 811, 632), (813, 609, 633, 811), (612, 812, 815, 590), (812, 760, 761, 815), (805, 741, 182, 806), (180, 804, 805, 806), (180, 798, 816, 804), (694, 804, 816, 701), (786, 817, 818, 787), (817, 795, 796, 818), (789, 820, 819, 788), (820, 798, 797, 819), (793, 824, 823, 792), (824, 802, 801, 823), (788, 819, 824, 793), (819, 797, 802, 824), (800, 822, 821, 799), (822, 791, 790, 821), (803, 825, 823, 801), (825, 794, 792, 823), (799, 821, 825, 803), (821, 790, 794, 825), (795, 817, 822, 800), (817, 786, 791, 822), (659, 826, 820, 789), (826, 816, 798, 820), (659, 701, 816, 826), (170, 649, 705, 178), (170, 649, 648, 740), (170, 751, 744, 740), (169, 750, 751, 170), (646, 673, 730, 739), (742, 746, 739, 730), (730, 732, 747, 742), (732, 741, 743, 747), (645, 651, 741, 732), (646, 647, 738, 739), (647, 648, 740, 738), (58, 828, 830, 35), (828, 76, 78, 830), (8, 831, 829, 36), (831, 79, 77, 829), (207, 832, 827, 75), (832, 205, 59, 827), (330, 833, 832, 207), (833, 328, 205, 832), (76, 828, 833, 330), (828, 58, 328, 833), (420, 834, 829, 77), (834, 413, 36, 829), (840, 836, 835, 841), (836, 838, 837, 835), (503, 837, 838, 527), (76, 507, 505, 78), (78, 842, 843, 830), (842, 838, 836, 843), (78, 505, 528, 842), (527, 838, 842, 528), (507, 849, 847, 505), (849, 71, 73, 847), (206, 845, 850, 70), (845, 502, 508, 850), (329, 844, 845, 206), (844, 501, 502, 845), (71, 849, 844, 329), (849, 507, 501, 844), (419, 854, 848, 72), (854, 765, 506, 848), (509, 851, 847, 73), (851, 528, 505, 847), (510, 852, 851, 509), (852, 527, 528, 851), (74, 846, 852, 510), (846, 503, 527, 852), (72, 848, 853, 559), (848, 506, 504, 853), (76, 330, 501, 507), (207, 502, 501, 330), (75, 508, 502, 207), (77, 79, 504, 506), (77, 506, 765, 420), (738, 745, 746, 739), (740, 744, 745, 738), (118, 873, 875, 209), (332, 876, 874, 112), (209, 875, 876, 332), (341, 877, 873, 118), (18, 871, 877, 341), (357, 878, 872, 117), (358, 879, 878, 357), (112, 874, 879, 358), (375, 880, 871, 18), (117, 872, 880, 375), (873, 883, 885, 875), (883, 10, 201, 885), (876, 886, 884, 874), (886, 325, 9, 884), (875, 885, 886, 876), (885, 201, 325, 886), (877, 887, 883, 873), (887, 335, 10, 883), (871, 881, 887, 877), (881, 13, 335, 887), (878, 888, 882, 872), (888, 344, 11, 882), (879, 889, 888, 878), (889, 343, 344, 888), (874, 884, 889, 879), (884, 9, 343, 889), (880, 890, 881, 871), (890, 363, 13, 881), (872, 882, 890, 880), (882, 11, 363, 890), (97, 899, 896, 94), (96, 898, 899, 97), (93, 895, 900, 98), (895, 93, 372, 901), (94, 896, 901, 372), (892, 903, 902, 107), (908, 56, 1, 905), (907, 32, 56, 908), (904, 0, 55, 909), (0, 904, 910, 361), (905, 1, 361, 910), (912, 412, 31, 911), (30, 913, 919, 63), (913, 43, 64, 919), (62, 920, 917, 29), (920, 65, 44, 917), (39, 916, 920, 62), (916, 42, 65, 920), (366, 921, 913, 30), (921, 367, 43, 913), (29, 917, 921, 366), (917, 44, 367, 921), (415, 922, 914, 40), (922, 416, 41, 914), (41, 923, 924, 42), (927, 65, 42, 924), (925, 44, 65, 927), (928, 64, 43, 926), (929, 367, 44, 925), (926, 43, 367, 929), (923, 41, 416, 930), (923, 931, 932, 924), (935, 927, 924, 932), (933, 925, 927, 935), (936, 928, 926, 934), (937, 929, 925, 933), (934, 926, 929, 937), (931, 923, 930, 938), (931, 939, 940, 932), (943, 935, 932, 940), (941, 933, 935, 943), (944, 936, 934, 942), (945, 937, 933, 941), (942, 934, 937, 945), (939, 931, 938, 946), (939, 947, 948, 940), (947, 47, 50, 948), (66, 951, 948, 50), (951, 943, 940, 948), (51, 949, 951, 66), (949, 941, 943, 951), (68, 952, 950, 54), (952, 944, 942, 950), (368, 953, 949, 51), (953, 945, 941, 949), (54, 950, 953, 368), (950, 942, 945, 953), (47, 947, 954, 417), (947, 939, 946, 954), (955, 48, 49, 956), (67, 959, 956, 49), (52, 957, 959, 67), (69, 960, 958, 53), (369, 961, 957, 52), (53, 958, 961, 369), (48, 955, 962, 418), (47, 963, 964, 50), (967, 66, 50, 964), (965, 51, 66, 967), (968, 68, 54, 966), (969, 368, 51, 965), (966, 54, 368, 969), (963, 47, 417, 970), (963, 971, 972, 964), (975, 967, 964, 972), (973, 965, 967, 975), (976, 968, 966, 974), (977, 969, 965, 973), (974, 966, 969, 977), (971, 963, 970, 978), (107, 902, 980, 981), (5, 33, 107, 981), (33, 893, 892, 107), (81, 987, 984, 371), (990, 894, 88, 988), (83, 991, 988, 88), (90, 983, 985, 891), (983, 91, 87, 985), (91, 983, 987, 81), (111, 989, 982, 85), (989, 92, 86, 982), (85, 982, 984, 370), (982, 86, 371, 984), (362, 996, 998, 3), (57, 995, 997, 34), (995, 90, 891, 997), (3, 998, 995, 57), (33, 994, 1000, 893), (994, 88, 894, 1000), (999, 111, 85, 993), (5, 992, 994, 33), (992, 83, 88, 994), (2, 993, 996, 362), (993, 85, 370, 996), (2, 93, 98, 1002), (2, 1002, 999, 993), (80, 998, 996, 370), (80, 370, 984, 987), (80, 987, 983, 90), (90, 995, 998, 80), (89, 988, 991, 110), (89, 421, 990, 988), (38, 109, 334, 338), (48, 418, 1003, 1010), (53, 369, 1004, 1007), (369, 52, 1008, 1004), (69, 53, 1007, 1005), (67, 49, 1009, 1006), (52, 67, 1006, 1008), (49, 48, 1010, 1009), (63, 1014, 1020, 106), (1014, 415, 422, 1020), (339, 1021, 1012, 59), (1021, 425, 413, 1012), (61, 1013, 1021, 339), (1013, 414, 425, 1021), (604, 1040, 1041, 603), (1040, 591, 590, 1041), (591, 1040, 588), (1040, 604, 588), (763, 1023, 1022, 762), (1023, 169, 168, 1022), (764, 1024, 1038, 424), (1024, 184, 183, 1038), (766, 1026, 1024, 764), (1026, 408, 184, 1024), (608, 1037, 1036, 611), (1037, 600, 601, 1036), (767, 1027, 1026, 766), (1027, 629, 408, 1026), (600, 1037, 1027, 767), (1037, 608, 629, 1027), (768, 1028, 1036, 601), (1028, 634, 611, 1036), (769, 1029, 1039, 419), (1029, 636, 70, 1039), (762, 1022, 1029, 769), (1022, 168, 636, 1029), (755, 1035, 1038, 183), (1035, 756, 424, 1038), (169, 1023, 1035, 755), (1023, 763, 756, 1035), (779, 1033, 1034, 761), (1033, 770, 602, 1034), (634, 1028, 1033, 779), (1028, 768, 770, 1033), (815, 1032, 1041, 590), (1032, 809, 603, 1041), (761, 1034, 1032, 815), (1034, 602, 809, 1032), (827, 1030, 1018, 75), (1030, 834, 420, 1018), (59, 1012, 1030, 827), (1012, 413, 834, 1030), (850, 1031, 1039, 70), (1031, 854, 419, 1039), (508, 1025, 1031, 850), (1025, 765, 854, 1031), (75, 1018, 1025, 508), (1018, 420, 765, 1025), (900, 1044, 1042, 98), (1044, 903, 892, 1042), (55, 1011, 1045, 909), (1011, 412, 912, 1045), (919, 1046, 1014, 63), (1046, 922, 415, 1014), (64, 1015, 1046, 919), (1015, 416, 922, 1046), (416, 1015, 1047, 930), (1015, 64, 928, 1047), (930, 1047, 1048, 938), (1047, 928, 936, 1048), (938, 1048, 1049, 946), (1048, 936, 944, 1049), (954, 1050, 1016, 417), (1050, 952, 68, 1016), (946, 1049, 1050, 954), (1049, 944, 952, 1050), (962, 1051, 1017, 418), (1051, 960, 69, 1017), (417, 1016, 1052, 970), (1016, 68, 968, 1052), (970, 1052, 1053, 978), (1052, 968, 976, 1053), (989, 1054, 1019, 92), (1054, 990, 421, 1019), (111, 1043, 1054, 989), (1043, 894, 990, 1054), (894, 1043, 1055, 1000), (1043, 111, 999, 1055), (98, 1042, 1056, 1002), (1042, 892, 893, 1056), (1000, 1055, 1056, 893), (1055, 999, 1002, 1056), (418, 1017, 1057, 1003), (1017, 69, 1005, 1057), (971, 1058, 1059, 972), (1058, 955, 956, 1059), (959, 1062, 1059, 956), (1062, 975, 972, 1059), (957, 1060, 1062, 959), (1060, 973, 975, 1062), (960, 1063, 1061, 958), (1063, 976, 974, 1061), (961, 1064, 1060, 957), (1064, 977, 973, 1060), (958, 1061, 1064, 961), (1061, 974, 977, 1064), (955, 1058, 1065, 962), (1058, 971, 978, 1065), (1053, 1066, 1065, 978), (1066, 1051, 962, 1065), (976, 1063, 1066, 1053), (1063, 960, 1051, 1066), (45, 1073, 1074, 46), (1073, 41, 42, 1074), (95, 1075, 1068, 6), (1075, 96, 34, 1068), (27, 1071, 1076, 99), (1071, 39, 103, 1076), (40, 1072, 1077, 104), (1072, 28, 102, 1077), (345, 1078, 1069, 7), (1078, 351, 35, 1069), (346, 1079, 1078, 345), (1079, 352, 351, 1078), (12, 1070, 1079, 346), (1070, 37, 352, 1079), (897, 1082, 1075, 95), (1082, 898, 96, 1075), (4, 1067, 1083, 906), (1067, 32, 907, 1083), (914, 1084, 1072, 40), (1084, 915, 28, 1072), (41, 1073, 1084, 914), (1073, 45, 915, 1084), (918, 1085, 1071, 27), (1085, 916, 39, 1071), (46, 1074, 1085, 918), (1074, 42, 916, 1085), (985, 1086, 1081, 891), (1086, 986, 82, 1081), (87, 1080, 1086, 985), (1080, 108, 986, 1086), (6, 1068, 1087, 1001), (1068, 34, 997, 1087), (1001, 1087, 1081, 82), (1087, 997, 891, 1081), (899, 1092, 1089, 896), (1092, 908, 905, 1089), (898, 1091, 1092, 899), (1091, 907, 908, 1092), (895, 1088, 1093, 900), (1088, 904, 909, 1093), (904, 1088, 1094, 910), (1088, 895, 901, 1094), (896, 1089, 1094, 901), (1089, 905, 910, 1094), (903, 1096, 1095, 902), (1096, 912, 911, 1095), (902, 1095, 1097, 980), (1095, 911, 979, 1097), (1045, 1098, 1093, 909), (1098, 1044, 900, 1093), (912, 1096, 1098, 1045), (1096, 903, 1044, 1098), (1083, 1099, 1090, 906), (1099, 1082, 897, 1090), (907, 1091, 1099, 1083), (1091, 898, 1082, 1099), (60, 1104, 1100, 11), (1104, 91, 81, 1100), (37, 1102, 1104, 60), (1102, 87, 91, 1104), (13, 1101, 1105, 61), (1101, 86, 92, 1105), (363, 1106, 1101, 13), (1106, 371, 86, 1101), (11, 1100, 1106, 363), (1100, 81, 371, 1106), (89, 1103, 1107, 421), (1103, 38, 414, 1107), (38, 1103, 1109, 109), (1103, 89, 110, 1109), (1019, 1110, 1105, 92), (1110, 1013, 61, 1105), (421, 1107, 1110, 1019), (1107, 414, 1013, 1110), (1080, 1111, 1108, 108), (1111, 1070, 12, 1108), (87, 1102, 1111, 1080), (1102, 37, 1070, 1111), (7, 1069, 840, 841), (35, 830, 840, 1069), (836, 840, 830, 843), (31, 1112, 979, 911), (31, 1077, 102, 1112), (56, 1118, 1114, 1), (1118, 105, 100, 1114), (32, 1116, 1118, 56), (1116, 103, 105, 1118), (0, 1115, 1119, 55), (1115, 101, 106, 1119), (1115, 0, 361, 1120), (1120, 373, 101, 1115), (1, 1114, 1120, 361), (1114, 100, 373, 1120), (104, 1117, 1121, 422), (1117, 31, 412, 1121), (1020, 1122, 1119, 106), (1122, 1011, 55, 1119), (422, 1121, 1122, 1020), (1121, 412, 1011, 1122), (1076, 1123, 1113, 99), (1123, 1067, 4, 1113), (103, 1116, 1123, 1076), (1116, 32, 1067, 1123), (104, 1077, 31, 1117), (23, 1128, 1132, 203), (1128, 1129, 1133, 1132), (1129, 121, 210, 1133), (326, 1134, 1130, 25), (1134, 1135, 1131, 1130), (1135, 333, 122, 1131), (203, 1132, 1134, 326), (1132, 1133, 1135, 1134), (1133, 210, 333, 1135), (336, 1136, 1128, 23), (1136, 1137, 1129, 1128), (1137, 342, 121, 1129), (19, 1124, 1136, 336), (1124, 1125, 1137, 1136), (1125, 119, 342, 1137), (347, 1138, 1126, 21), (1138, 1139, 1127, 1126), (1139, 359, 120, 1127), (348, 1140, 1138, 347), (1140, 1141, 1139, 1138), (1141, 360, 359, 1139), (25, 1130, 1140, 348), (1130, 1131, 1141, 1140), (1131, 122, 360, 1141), (364, 1142, 1124, 19), (1142, 1143, 1125, 1124), (1143, 376, 119, 1125), (21, 1126, 1142, 364), (1126, 1127, 1143, 1142), (1127, 120, 376, 1143), (379, 1146, 1148, 381), (1146, 23, 203, 1148), (382, 1149, 1147, 380), (1149, 326, 25, 1147), (381, 1148, 1149, 382), (1148, 203, 326, 1149), (383, 1150, 1146, 379), (1150, 336, 23, 1146), (377, 1144, 1150, 383), (1144, 19, 336, 1150), (384, 1151, 1145, 378), (1151, 347, 21, 1145), (385, 1152, 1151, 384), (1152, 348, 347, 1151), (380, 1147, 1152, 385), (1147, 25, 348, 1152), (386, 1153, 1144, 377), (1153, 364, 19, 1144), (378, 1145, 1153, 386), (1145, 21, 364, 1153), (24, 1156, 1158, 204), (1156, 379, 381, 1158), (327, 1159, 1157, 26), (1159, 382, 380, 1157), (204, 1158, 1159, 327), (1158, 381, 382, 1159), (337, 1160, 1156, 24), (1160, 383, 379, 1156), (20, 1154, 1160, 337), (1154, 377, 383, 1160), (349, 1161, 1155, 22), (1161, 384, 378, 1155), (350, 1162, 1161, 349), (1162, 385, 384, 1161), (26, 1157, 1162, 350), (1157, 380, 385, 1162), (365, 1163, 1154, 20), (1163, 386, 377, 1154), (22, 1155, 1163, 365), (1155, 378, 386, 1163), (230, 1171, 1164, 218), (229, 1165, 1171, 230), (228, 1170, 1165, 229), (215, 1169, 1170, 228), (227, 1172, 1166, 216), (226, 1167, 1172, 227), (225, 1168, 1167, 226), (217, 1173, 1168, 225), (218, 1164, 1173, 217), (216, 1166, 1169, 215), (1171, 1181, 1174, 1164), (1181, 14, 318, 1174), (1165, 1175, 1181, 1171), (1175, 315, 14, 1181), (1170, 1180, 1175, 1165), (1180, 16, 315, 1175), (1169, 1179, 1180, 1170), (1179, 202, 16, 1180), (1172, 1182, 1176, 1166), (1182, 17, 319, 1176), (1167, 1177, 1182, 1172), (1177, 316, 17, 1182), (1168, 1178, 1177, 1167), (1178, 317, 316, 1177), (1173, 1183, 1178, 1168), (1183, 15, 317, 1178), (1164, 1174, 1183, 1173), (1174, 318, 15, 1183), (1166, 1176, 1179, 1169), (1176, 319, 202, 1179)])
me_cube.polygons.foreach_set('use_smooth', [True] * 1107)
me_cube.polygons.foreach_set('material_index', [0, 0, 0, 0, 0, 0, 0, 0, 0, 0, 0, 0, 0, 0, 0, 0, 0, 0, 0, 0, 0, 0, 0, 0, 0, 0, 1, 0, 0, 1, 0, 0, 0, 0, 0, 0, 0, 0, 0, 0, 0, 0, 0, 0, 0, 0, 0, 0, 0, 0, 0, 0, 0, 0, 0, 0, 0, 0, 0, 0, 0, 0, 0, 0, 0, 0, 0, 0, 0, 0, 0, 0, 0, 0, 0, 0, 0, 0, 0, 0, 0, 0, 0, 0, 0, 0, 0, 0, 0, 0, 0, 0, 0, 0, 0, 0, 0, 0, 0, 0, 0, 0, 0, 0, 0, 0, 0, 0, 0, 0, 0, 0, 0, 0, 0, 0, 0, 0, 0, 0, 0, 0, 0, 0, 0, 0, 0, 0, 0, 0, 0, 0, 0, 0, 0, 0, 1, 1, 0, 0, 0, 0, 1, 1, 1, 1, 0, 0, 0, 0, 0, 1, 1, 1, 1, 1, 0, 0, 0, 0, 0, 0, 0, 0, 0, 1, 1, 1, 1, 1, 0, 0, 0, 0, 0, 0, 1, 1, 0, 0, 0, 0, 0, 0, 0, 0, 0, 0, 0, 0, 0, 0, 0, 0, 0, 0, 0, 0, 0, 0, 0, 0, 0, 0, 0, 0, 0, 0, 0, 0, 0, 0, 0, 0, 0, 0, 0, 0, 0, 0, 0, 0, 0, 0, 0, 0, 0, 0, 0, 0, 0, 0, 0, 0, 0, 0, 0, 0, 0, 0, 0, 0, 0, 0, 0, 0, 0, 0, 0, 0, 0, 0, 0, 0, 0, 0, 0, 0, 0, 0, 0, 0, 0, 0, 0, 0, 0, 0, 0, 0, 0, 0, 0, 0, 0, 0, 0, 0, 0, 0, 0, 0, 0, 0, 0, 0, 0, 0, 0, 0, 0, 0, 0, 0, 0, 0, 0, 0, 0, 0, 0, 0, 0, 0, 0, 0, 0, 0, 0, 0, 0, 0, 0, 0, 0, 0, 0, 0, 0, 0, 0, 0, 0, 0, 0, 0, 0, 0, 0, 0, 0, 0, 0, 0, 0, 0, 0, 0, 0, 0, 0, 0, 0, 0, 0, 0, 0, 0, 0, 0, 0, 0, 0, 0, 0, 0, 0, 0, 0, 0, 0, 0, 0, 0, 0, 0, 0, 0, 0, 0, 0, 0, 0, 0, 0, 0, 0, 0, 0, 0, 0, 0, 0, 0, 0, 0, 0, 0, 0, 0, 0, 0, 0, 0, 0, 0, 0, 0, 0, 0, 0, 0, 0, 0, 0, 0, 0, 0, 0, 0, 0, 0, 0, 0, 0, 0, 0, 0, 0, 0, 0, 0, 0, 0, 0, 0, 0, 0, 0, 0, 0, 0, 0, 0, 0, 0, 0, 0, 0, 0, 0, 0, 0, 0, 0, 0, 0, 0, 0, 0, 0, 0, 0, 0, 0, 0, 0, 0, 0, 0, 0, 0, 0, 0, 0, 0, 0, 0, 0, 0, 0, 0, 0, 0, 0, 0, 0, 0, 0, 0, 0, 0, 0, 0, 0, 0, 0, 0, 0, 0, 0, 0, 0, 0, 0, 0, 0, 0, 0, 0, 0, 0, 0, 0, 0, 0, 0, 0, 0, 0, 0, 0, 0, 0, 0, 0, 0, 0, 0, 0, 0, 0, 0, 0, 0, 0, 0, 0, 0, 0, 0, 0, 0, 0, 0, 0, 0, 0, 0, 0, 0, 0, 0, 0, 0, 0, 0, 0, 0, 0, 0, 0, 0, 0, 0, 0, 0, 0, 0, 0, 0, 0, 0, 0, 0, 0, 0, 0, 0, 0, 0, 0, 0, 0, 0, 0, 0, 0, 0, 0, 0, 0, 0, 0, 0, 0, 0, 0, 0, 0, 0, 0, 0, 0, 0, 0, 0, 0, 0, 0, 0, 0, 0, 0, 0, 0, 0, 0, 0, 0, 0, 0, 0, 0, 0, 0, 0, 0, 0, 0, 0, 0, 0, 0, 0, 0, 0, 0, 0, 0, 0, 0, 0, 0, 0, 0, 0, 0, 0, 0, 0, 0, 0, 0, 0, 0, 0, 0, 0, 0, 0, 0, 0, 0, 0, 0, 0, 0, 0, 0, 0, 0, 0, 0, 0, 0, 0, 0, 0, 0, 0, 0, 0, 0, 0, 0, 0, 0, 0, 0, 0, 0, 0, 0, 0, 0, 0, 0, 0, 0, 0, 0, 0, 0, 0, 0, 0, 0, 0, 0, 0, 0, 0, 0, 0, 0, 0, 0, 0, 0, 0, 0, 0, 0, 0, 0, 0, 0, 0, 0, 0, 0, 0, 0, 0, 0, 0, 0, 0, 0, 0, 0, 0, 0, 0, 0, 0, 0, 0, 0, 0, 0, 0, 0, 0, 0, 0, 0, 0, 0, 0, 0, 0, 0, 0, 0, 0, 0, 0, 0, 0, 0, 0, 0, 0, 0, 0, 0, 0, 0, 0, 0, 0, 0, 0, 0, 0, 0, 0, 0, 0, 0, 0, 0, 0, 0, 0, 0, 0, 0, 0, 0, 0, 0, 0, 0, 0, 0, 0, 0, 0, 0, 0, 0, 0, 0, 0, 0, 0, 0, 0, 0, 0, 0, 0, 0, 0, 0, 0, 0, 0, 0, 0, 0, 0, 0, 0, 0, 0, 0, 0, 0, 0, 0, 0, 0, 0, 0, 0, 0, 0, 0, 0, 0, 0, 0, 0, 0, 0, 0, 0, 0, 0, 0, 0, 0, 0, 0, 0, 0, 0, 0, 0, 0, 0, 0, 0, 0, 0, 0, 0, 0, 0, 0, 0, 0, 0, 0, 0, 0, 0, 0, 0, 0, 0, 0, 0, 0, 0, 0, 0, 0, 0, 0, 0, 0, 0, 0, 0, 0, 0, 0, 0, 0, 0, 0, 0, 0, 0, 0, 0, 0, 0, 0, 0, 0, 0, 0, 0, 0, 0, 0, 0, 0, 0, 0, 0, 0, 0, 0, 0, 0, 0, 0, 0, 0, 0, 0, 0, 0, 0, 0, 0, 0, 0, 0, 0, 0, 0, 0, 0, 0, 0, 0, 0, 0, 0, 0, 0, 0, 0, 0, 0, 0, 0, 0, 0, 0, 0, 0, 0, 0, 0, 0, 0, 0, 0, 0, 0, 0, 0, 0, 0, 0, 0, 0, 0, 0, 0, 0, 0, 0, 0, 0, 0, 0, 0, 0, 0, 0, 0, 0, 0, 0, 0, 0, 0, 1, 1, 1, 1, 1, 1, 1, 1, 1, 1, 1, 1, 1, 1, 1, 1, 1, 1, 1, 1, 1, 1, 1, 1, 1, 1, 1, 1, 1, 1, 1, 1, 1, 1, 1, 1, 1, 1, 1, 1, 1, 1, 1, 1, 1, 1, 1, 1, 1, 1, 1, 1, 1, 1, 1, 1, 1, 1, 1, 1, 1, 1, 1, 1, 1, 1, 1, 1, 1, 1, 0, 0, 0, 0, 0, 0, 0, 0, 0, 0, 0, 1, 0, 1, 0, 1, 0, 1, 0, 1, 0, 1, 0, 1, 0, 1, 0, 1, 0, 1])
me_cube.materials.append(mat_skin)
me_cube.materials.append(mat_sleeves)
me_cube.use_remesh_preserve_volume = False
me_cube.use_remesh_preserve_attributes = False
me_cube.use_mirror_vertex_groups = False
me_cube.update()
me_sphere = bpy.data.meshes.new('Sphere')
me_sphere.from_pydata([(0.08763, 0.001397, -0.0001317), (0.1013, 0.02529, -0.0001317), (0.08773, 0.05712, -0.0001317), (0.07112, 0.06381, -0.0001317), (0.07002, 0.06303, 0.004343), (0.07766, 0.06062, 0.008514), (0.08457, 0.05605, 0.01209), (0.09028, 0.04962, 0.01484), (0.09441, 0.04178, 0.01657), (0.09668, 0.03306, 0.01716), (0.09692, 0.02406, 0.01657), (0.09513, 0.01538, 0.01484), (0.09142, 0.007622, 0.01209), (0.08546, 0.0008687, 0.008145), (0.07897, -0.0002175, 0.004343), (0.07572, -0.0006763, 0.00762), (0.07947, -5.588e-05, 0.0142), (0.08255, 0.006369, 0.02105), (0.08427, 0.01384, 0.0258), (0.08482, 0.02234, 0.0288), (0.08415, 0.03129, 0.02982), (0.08231, 0.04007, 0.0288), (0.07943, 0.04809, 0.0258), (0.07571, 0.05479, 0.02105), (0.07139, 0.05973, 0.01484), (0.06678, 0.06257, 0.00762), (0.06235, 0.06194, 0.008819), (0.06283, 0.05852, 0.01716), (0.0636, 0.05308, 0.02432), (0.0646, 0.04599, 0.02982), (0.06577, 0.03773, 0.03327), (0.06702, 0.02887, 0.03445), (0.06828, 0.02001, 0.03327), (0.06945, 0.01175, 0.02982), (0.07045, 0.004656, 0.02432), (0.07128, -0.001224, 0.01642), (0.07129, -0.001303, 0.008819), (0.06686, -0.00193, 0.00762), (0.06309, -0.002384, 0.0142), (0.05834, 0.002944, 0.02105), (0.05462, 0.009651, 0.0258), (0.05174, 0.01767, 0.0288), (0.0499, 0.02645, 0.02982), (0.04923, 0.03539, 0.0288), (0.04978, 0.04389, 0.0258), (0.05149, 0.05137, 0.02105), (0.05427, 0.05731, 0.01484), (0.05792, 0.06132, 0.00762), (0.05467, 0.06086, 0.004343), (0.048, 0.05642, 0.008514), (0.04263, 0.05011, 0.01209), (0.03892, 0.04236, 0.01484), (0.03713, 0.03368, 0.01657), (0.03737, 0.02467, 0.01716), (0.03964, 0.01596, 0.01657), (0.04377, 0.008116, 0.01484), (0.04948, 0.001691, 0.01209), (0.05709, -0.003232, 0.008145), (0.06362, -0.002388, 0.004343), (0.06243, -0.002556, -0.0001317), (0.05489, -0.003543, -0.0001317), (0.04624, 0.001232, -0.0001317), (0.03979, 0.007554, -0.0001317), (0.0352, 0.01533, -0.0001317), (0.03278, 0.02403, -0.0001317), (0.0327, 0.03305, -0.0001317), (0.03495, 0.04179, -0.0001317), (0.03939, 0.04966, -0.0001317), (0.04571, 0.0561, -0.0001317), (0.05348, 0.06069, -0.0001317), (0.05467, 0.06086, -0.004607), (0.048, 0.05642, -0.008777), (0.04263, 0.05011, -0.01236), (0.03892, 0.04236, -0.01511), (0.03713, 0.03368, -0.01683), (0.03737, 0.02467, -0.01742), (0.03964, 0.01596, -0.01683), (0.04377, 0.008116, -0.01511), (0.04948, 0.001691, -0.01236), (0.05709, -0.003232, -0.008409), (0.06362, -0.002388, -0.004607), (0.06686, -0.00193, -0.007883), (0.06309, -0.002384, -0.01447), (0.05834, 0.002944, -0.02131), (0.05462, 0.009651, -0.02607), (0.05174, 0.01767, -0.02906), (0.0499, 0.02645, -0.03008), (0.04923, 0.03539, -0.02906), (0.04978, 0.04389, -0.02607), (0.05149, 0.05137, -0.02131), (0.05427, 0.05731, -0.01511), (0.05792, 0.06132, -0.007883), (0.0621, 0.06372, -0.0001317), (0.06235, 0.06194, -0.009082), (0.06283, 0.05852, -0.01742), (0.0636, 0.05308, -0.02458), (0.0646, 0.04599, -0.03008), (0.06577, 0.03773, -0.03353), (0.06702, 0.02887, -0.03471), (0.06828, 0.02001, -0.03353), (0.06945, 0.01175, -0.03008), (0.07045, 0.004656, -0.02458), (0.07128, -0.001224, -0.01669), (0.07129, -0.001303, -0.009082), (0.07572, -0.0006763, -0.007883), (0.07947, -5.588e-05, -0.01447), (0.08255, 0.006369, -0.02131), (0.08427, 0.01384, -0.02607), (0.08482, 0.02234, -0.02906), (0.08415, 0.03129, -0.03008), (0.08231, 0.04007, -0.02906), (0.07943, 0.04809, -0.02607), (0.07571, 0.05479, -0.02131), (0.07139, 0.05973, -0.01511), (0.06678, 0.06257, -0.007883), (0.07002, 0.06303, -0.004607), (0.07766, 0.06062, -0.008777), (0.08457, 0.05605, -0.01236), (0.09028, 0.04962, -0.01511), (0.09441, 0.04178, -0.01683), (0.09668, 0.03306, -0.01742), (0.09692, 0.02406, -0.01683), (0.09513, 0.01538, -0.01511), (0.09142, 0.007622, -0.01236), (0.08546, 0.0008687, -0.008409), (0.07897, -0.0002175, -0.004607), (0.08015, -4.959e-05, -0.0001317), (0.09457, 0.008691, -0.0001317), (0.09901, 0.01655, -0.0001317), (0.1012, 0.03432, -0.0001317), (0.09876, 0.04302, -0.0001317), (0.09417, 0.05079, -0.0001317), (0.07986, 0.06155, -0.0001317), (0.08799, 0.003712, 0.009819), (0.08079, 0.002608, 0.0171), (0.07094, 0.001206, 0.01977), (0.06108, -0.0001884, 0.0171), (0.05387, -0.001209, 0.009819), (0.05123, -0.001582, -0.0001317), (0.05387, -0.001209, -0.01008), (0.06108, -0.0001884, -0.01737), (0.07094, 0.001206, -0.02003), (0.08079, 0.002608, -0.01737), (0.08799, 0.003712, -0.01008), (0.09059, 0.004383, -0.0001317), (0.0821, -0.0004251, 0.006119), (0.07757, -0.001082, 0.01069), (0.07138, -0.001959, 0.01237), (0.0652, -0.002834, 0.01069), (0.06066, -0.003475, 0.006119), (0.05901, -0.00371, -0.0001317), (0.06066, -0.003475, -0.006383), (0.0652, -0.002834, -0.01096), (0.07138, -0.001959, -0.01263), (0.07757, -0.001082, -0.01096), (0.0821, -0.0004251, -0.006383), (0.08375, -0.0001316, -0.0001317), (0.07861, 0.0002919, -0.0001317), (0.07762, 0.000152, -0.003861), (0.07492, -0.0002303, -0.006591), (0.07096, 0.001103, -0.0001317), (0.07122, -0.0007526, -0.00759), (0.06753, -0.001275, -0.006591), (0.06483, -0.001657, -0.003861), (0.06384, -0.001797, -0.0001317), (0.06483, -0.001657, 0.003598), (0.06753, -0.001275, 0.006328), (0.07122, -0.0007526, 0.007327), (0.07492, -0.0002303, 0.006328), (0.07762, 0.000152, 0.003598)], [], [(92, 4, 3), (3, 4, 5, 132), (132, 5, 6, 2), (2, 6, 7, 131), (131, 7, 8, 130), (130, 8, 9, 129), (129, 9, 10, 1), (1, 10, 11, 128), (128, 11, 12, 127), (11, 18, 17, 12), (10, 19, 18, 11), (9, 20, 19, 10), (8, 21, 20, 9), (7, 22, 21, 8), (6, 23, 22, 7), (5, 24, 23, 6), (4, 25, 24, 5), (92, 25, 4), (92, 26, 25), (25, 26, 27, 24), (24, 27, 28, 23), (23, 28, 29, 22), (22, 29, 30, 21), (21, 30, 31, 20), (20, 31, 32, 19), (19, 32, 33, 18), (18, 33, 34, 17), (33, 40, 39, 34), (32, 41, 40, 33), (31, 42, 41, 32), (30, 43, 42, 31), (29, 44, 43, 30), (28, 45, 44, 29), (27, 46, 45, 28), (26, 47, 46, 27), (92, 47, 26), (92, 48, 47), (47, 48, 49, 46), (46, 49, 50, 45), (45, 50, 51, 44), (44, 51, 52, 43), (43, 52, 53, 42), (42, 53, 54, 41), (41, 54, 55, 40), (40, 55, 56, 39), (55, 62, 61, 56), (54, 63, 62, 55), (53, 64, 63, 54), (52, 65, 64, 53), (51, 66, 65, 52), (50, 67, 66, 51), (49, 68, 67, 50), (48, 69, 68, 49), (92, 69, 48), (92, 70, 69), (69, 70, 71, 68), (68, 71, 72, 67), (67, 72, 73, 66), (66, 73, 74, 65), (65, 74, 75, 64), (64, 75, 76, 63), (63, 76, 77, 62), (62, 77, 78, 61), (77, 84, 83, 78), (76, 85, 84, 77), (75, 86, 85, 76), (74, 87, 86, 75), (73, 88, 87, 74), (72, 89, 88, 73), (71, 90, 89, 72), (70, 91, 90, 71), (92, 91, 70), (92, 93, 91), (91, 93, 94, 90), (90, 94, 95, 89), (89, 95, 96, 88), (88, 96, 97, 87), (87, 97, 98, 86), (86, 98, 99, 85), (85, 99, 100, 84), (84, 100, 101, 83), (100, 107, 106, 101), (99, 108, 107, 100), (98, 109, 108, 99), (97, 110, 109, 98), (96, 111, 110, 97), (95, 112, 111, 96), (94, 113, 112, 95), (93, 114, 113, 94), (92, 114, 93), (92, 115, 114), (114, 115, 116, 113), (113, 116, 117, 112), (112, 117, 118, 111), (111, 118, 119, 110), (110, 119, 120, 109), (109, 120, 121, 108), (108, 121, 122, 107), (107, 122, 123, 106), (122, 128, 127, 123), (121, 1, 128, 122), (120, 129, 1, 121), (119, 130, 129, 120), (118, 131, 130, 119), (117, 2, 131, 118), (116, 132, 2, 117), (115, 3, 132, 116), (92, 3, 115), (0, 144, 133, 13), (144, 127, 12, 133), (17, 134, 133, 12), (134, 16, 13, 133), (34, 135, 134, 17), (135, 35, 16, 134), (39, 136, 135, 34), (136, 38, 35, 135), (56, 137, 136, 39), (137, 57, 38, 136), (61, 138, 137, 56), (138, 60, 57, 137), (78, 139, 138, 61), (139, 79, 60, 138), (83, 140, 139, 78), (140, 82, 79, 139), (101, 141, 140, 83), (141, 102, 82, 140), (106, 142, 141, 101), (142, 105, 102, 141), (123, 143, 142, 106), (143, 124, 105, 142), (144, 0, 124, 143), (143, 123, 127, 144), (156, 0, 13, 145), (145, 14, 126, 156), (16, 146, 145, 13), (146, 15, 14, 145), (35, 147, 146, 16), (147, 36, 15, 146), (38, 148, 147, 35), (148, 37, 36, 147), (57, 149, 148, 38), (149, 58, 37, 148), (60, 150, 149, 57), (150, 59, 58, 149), (79, 151, 150, 60), (151, 80, 59, 150), (82, 152, 151, 79), (152, 81, 80, 151), (102, 153, 152, 82), (153, 103, 81, 152), (105, 154, 153, 102), (154, 104, 103, 153), (124, 155, 154, 105), (155, 125, 104, 154), (0, 156, 155, 124), (156, 126, 125, 155), (126, 14, 169, 157), (125, 126, 157, 158), (104, 125, 158, 159), (103, 104, 159, 161), (81, 103, 161, 162), (80, 81, 162, 163), (59, 80, 163, 164), (58, 59, 164, 165), (37, 58, 165, 166), (36, 37, 166, 167), (15, 36, 167, 168), (14, 15, 168, 169), (157, 169, 160), (169, 168, 160), (168, 167, 160), (167, 166, 160), (166, 165, 160), (165, 164, 160), (164, 163, 160), (163, 162, 160), (162, 161, 160), (161, 159, 160), (159, 158, 160), (158, 157, 160)])
me_sphere.polygons.foreach_set('use_smooth', [True] * 180)
me_sphere.use_remesh_preserve_volume = False
me_sphere.use_remesh_preserve_attributes = False
me_sphere.use_mirror_vertex_groups = False
me_sphere.update()
me_circle = bpy.data.meshes.new('Circle')
me_circle.from_pydata([(0.08531, -0.009785, 0.0949), (0.1248, 0.006765, 0.06046), (0.153, 0.0003976, -0.0231), (0.1783, 0.01028, -0.0827), (0.09665, -0.006136, -0.1463), (0.0, -0.01917, -0.1637), (0.1295, 0.001822, 0.01266), (0.129, 0.003246, 0.0128), (0.0, -0.01565, 0.1348), (0.09665, -0.006136, -0.1463), (0.1783, 0.01028, -0.0827), (0.1518, 0.003246, -0.02282), (0.1248, 0.006765, 0.06046), (0.08531, -0.009785, 0.0949), (0.07236, -0.008667, 0.07569), (0.1097, 0.005454, 0.0471), (0.1322, -0.0001766, -0.01904), (0.152, 0.008237, -0.06611), (0.09508, -0.005782, -0.1165), (0.0, -0.01609, -0.1373), (0.0, -0.0133, 0.105), (0.1136, 0.001248, 0.009273), (0.05187, -0.01272, 0.1197), (0.05187, -0.01272, 0.1197), (0.04539, -0.01099, 0.09523), (0.1136, 0.001248, 0.009273), (0.1322, -0.0001766, -0.01904), (0.1097, 0.005454, 0.0471), (0.152, 0.01506, -0.06611), (0.1322, 0.006642, -0.01904), (0.07236, -0.001848, 0.07569), (0.1097, 0.01227, 0.0471), (0.1136, 0.008066, 0.009273), (0.0, -0.006486, 0.105), (0.04539, -0.004167, 0.09523), (0.09508, 0.001037, -0.1165), (0.0, -0.009268, -0.1373), (0.08314, 0.004627, -0.01685), (0.0, -0.003852, -0.01446), (0.07211, 0.003957, 0.05396), (0.0, -0.003869, 0.05241), (0.07805, 0.003787, 0.01114), (0.0, -0.003049, 0.01456), (0.08531, 0.008491, 0.0949), (0.05187, 0.005559, 0.1197), (0.0, 0.002627, 0.1348), (0.08531, 0.008491, 0.0949), (0.05187, 0.005559, 0.1197), (0.1248, 0.02504, 0.06046), (0.153, 0.01867, -0.0231), (0.1295, 0.0201, 0.01266), (0.1248, 0.02504, 0.06046), (0.09665, 0.01214, -0.1463), (0.0, -0.0008917, -0.1637), (0.1783, 0.02856, -0.0827)], [(6, 21)], [(6, 2, 11, 7), (6, 1, 12, 7), (4, 3, 10, 9), (3, 2, 11, 10), (1, 0, 13, 12), (12, 13, 14, 15), (10, 11, 16, 17), (9, 10, 17, 18), (7, 12, 15, 21), (7, 11, 16, 21), (22, 0, 13, 23), (8, 23, 24, 20), (23, 13, 14, 24), (21, 16, 26, 25), (21, 15, 27, 25), (17, 26, 29, 28), (14, 27, 31, 30), (25, 27, 31, 32), (25, 26, 29, 32), (20, 24, 34, 33), (24, 14, 30, 34), (19, 18, 35, 36), (18, 17, 28, 35), (35, 37, 38, 36), (28, 29, 37, 35), (33, 34, 39, 40), (30, 31, 39, 34), (41, 39, 40, 42), (41, 37, 38, 42), (32, 29, 37, 41), (32, 31, 39, 41), (13, 23, 44, 43), (23, 8, 45, 44), (0, 22, 47, 46), (13, 12, 48, 43), (2, 6, 50, 49), (1, 6, 50, 51), (4, 5, 53, 52), (3, 4, 52, 54), (2, 3, 54, 49), (0, 1, 51, 46), (5, 9, 35, 19)])
me_circle.materials.append(mat_leather)
me_circle.use_remesh_preserve_volume = False
me_circle.use_remesh_preserve_attributes = False
me_circle.use_mirror_vertex_groups = False
me_circle.update()

# ---- objects
ob_lamp_001 = bpy.data.objects.new('Lamp.001', light_lamp_001)
ob_cube_010 = bpy.data.objects.new('Cube.010', me_cube_006)
ob_cube_009 = bpy.data.objects.new('Cube.009', me_cube_005)
ob_cube_008 = bpy.data.objects.new('Cube.008', me_cube_010)
ob_cube_007 = bpy.data.objects.new('Cube.007', me_cube_009)
ob_cube_006 = bpy.data.objects.new('Cube.006', me_cube_008)
ob_cube_005 = bpy.data.objects.new('Cube.005', me_cube_007)
ob_cube_004 = bpy.data.objects.new('Cube.004', me_cube_004)
ob_cube_003 = bpy.data.objects.new('Cube.003', me_cube_003)
ob_cube_002 = bpy.data.objects.new('Cube.002', me_cube_002)
ob_cube_001 = bpy.data.objects.new('Cube.001', me_cube_001)
ob_cube = bpy.data.objects.new('Cube', me_cube)
ob_lamp = bpy.data.objects.new('Lamp', light_lamp)
ob_camera = bpy.data.objects.new('Camera', cam_camera)
ob_sphere = bpy.data.objects.new('Sphere', me_sphere)
ob_circle = bpy.data.objects.new('Circle', me_circle)

# ---- transforms, parenting, visibility, modifiers, constraints
ob_lamp_001.location = (-1.075, -2.89, 1.145)
ob_lamp_001.rotation_euler = (0.6503, 0.05522, 1.866)
ob_lamp_001.lock_rotations_4d = False
ob_lamp_001.empty_display_type = 'ARROWS'
ob_lamp_001.color = (0.0, 0.0, 0.0, 0.0)
ob_lamp_001.lineart.crease_threshold = 0.0
ob_cube_010.location = (0.0, 0.0, 0.0)
ob_cube_010.lock_rotations_4d = False
ob_cube_010.empty_display_type = 'ARROWS'
ob_cube_010.lineart.crease_threshold = 0.0
_m = ob_cube_010.modifiers.new('Mirror', 'MIRROR')
_m.use_clip = True
_m = ob_cube_010.modifiers.new('Subsurf', 'SUBSURF')
_m.uv_smooth = 'PRESERVE_CORNERS'
_m.quality = 2
ob_cube_009.location = (0.0, 0.0, 0.0)
ob_cube_009.lock_rotations_4d = False
ob_cube_009.empty_display_type = 'ARROWS'
ob_cube_009.lineart.crease_threshold = 0.0
_m = ob_cube_009.modifiers.new('Mirror', 'MIRROR')
_m.use_clip = True
_m = ob_cube_009.modifiers.new('Subsurf', 'SUBSURF')
_m.uv_smooth = 'PRESERVE_CORNERS'
_m.quality = 2
ob_cube_008.location = (0.0, 0.0, 0.0)
ob_cube_008.lock_rotations_4d = False
ob_cube_008.empty_display_type = 'ARROWS'
ob_cube_008.lineart.crease_threshold = 0.0
_m = ob_cube_008.modifiers.new('Mirror', 'MIRROR')
_m.use_clip = True
_m = ob_cube_008.modifiers.new('Subsurf', 'SUBSURF')
_m.uv_smooth = 'PRESERVE_CORNERS'
_m.quality = 2
_m.show_only_control_edges = False
ob_cube_007.location = (-0.02344, 0.008418, 0.1248)
ob_cube_007.lock_rotations_4d = False
ob_cube_007.empty_display_type = 'ARROWS'
ob_cube_007.lineart.crease_threshold = 0.0
_m = ob_cube_007.modifiers.new('Mirror', 'MIRROR')
_m.use_clip = True
_m = ob_cube_007.modifiers.new('Subsurf', 'SUBSURF')
_m.uv_smooth = 'PRESERVE_CORNERS'
_m.quality = 2
ob_cube_006.location = (-0.0161, 0.01507, 0.13)
ob_cube_006.lock_rotations_4d = False
ob_cube_006.empty_display_type = 'ARROWS'
ob_cube_006.lineart.crease_threshold = 0.0
_m = ob_cube_006.modifiers.new('Mirror', 'MIRROR')
_m.use_clip = True
_m = ob_cube_006.modifiers.new('Subsurf', 'SUBSURF')
_m.uv_smooth = 'PRESERVE_CORNERS'
_m.quality = 2
ob_cube_005.location = (0.0008447, 0.01507, -0.0001667)
ob_cube_005.lock_rotations_4d = False
ob_cube_005.empty_display_type = 'ARROWS'
ob_cube_005.lineart.crease_threshold = 0.0
_m = ob_cube_005.modifiers.new('Mirror', 'MIRROR')
_m.use_clip = True
_m = ob_cube_005.modifiers.new('Subsurf', 'SUBSURF')
_m.uv_smooth = 'PRESERVE_CORNERS'
_m.quality = 2
ob_cube_004.location = (0.0008447, 0.01507, -0.0001667)
ob_cube_004.lock_rotations_4d = False
ob_cube_004.empty_display_type = 'ARROWS'
ob_cube_004.lineart.crease_threshold = 0.0
_m = ob_cube_004.modifiers.new('Mirror', 'MIRROR')
_m.use_clip = True
_m = ob_cube_004.modifiers.new('Subsurf', 'SUBSURF')
_m.uv_smooth = 'PRESERVE_CORNERS'
_m.quality = 2
ob_cube_003.location = (0.0, 0.0, 0.0)
ob_cube_003.lock_rotations_4d = False
ob_cube_003.empty_display_type = 'ARROWS'
ob_cube_003.lineart.crease_threshold = 0.0
_m = ob_cube_003.modifiers.new('Mirror', 'MIRROR')
_m.use_clip = True
_m = ob_cube_003.modifiers.new('Subsurf', 'SUBSURF')
_m.uv_smooth = 'PRESERVE_CORNERS'
_m.quality = 2
ob_cube_002.location = (0.0, 0.0, 0.0)
ob_cube_002.lock_rotations_4d = False
ob_cube_002.empty_display_type = 'ARROWS'
ob_cube_002.lineart.crease_threshold = 0.0
_m = ob_cube_002.modifiers.new('Mirror', 'MIRROR')
_m.use_clip = True
_m = ob_cube_002.modifiers.new('Subsurf', 'SUBSURF')
_m.uv_smooth = 'PRESERVE_CORNERS'
_m.quality = 2
ob_cube_001.location = (0.0, 0.0, 0.0)
ob_cube_001.lock_rotations_4d = False
ob_cube_001.empty_display_type = 'ARROWS'
ob_cube_001.lineart.crease_threshold = 0.0
_m = ob_cube_001.modifiers.new('Mirror', 'MIRROR')
_m.use_clip = True
_m = ob_cube_001.modifiers.new('Subsurf', 'SUBSURF')
_m.uv_smooth = 'PRESERVE_CORNERS'
_m.quality = 2
_m.show_only_control_edges = False
ob_cube.location = (-0.006489, 0.0, 0.0)
ob_cube.lock_rotations_4d = False
ob_cube.empty_display_type = 'ARROWS'
ob_cube.lineart.crease_threshold = 0.0
_m = ob_cube.modifiers.new('Mirror', 'MIRROR')
_m.use_clip = True
_m = ob_cube.modifiers.new('Subsurf', 'SUBSURF')
_m.uv_smooth = 'PRESERVE_CORNERS'
_m.quality = 2
ob_lamp.location = (4.076, 1.005, 5.904)
ob_lamp.rotation_euler = (0.6503, 0.05522, 1.866)
ob_lamp.lock_rotations_4d = False
ob_lamp.empty_display_type = 'ARROWS'
ob_lamp.color = (0.0, 0.0, 0.0, 0.0)
ob_lamp.lineart.crease_threshold = 0.0
ob_camera.location = (7.481, -6.508, 5.344)
ob_camera.rotation_euler = (1.199, 0.003555, 0.7963)
ob_camera.lock_rotations_4d = False
ob_camera.empty_display_type = 'ARROWS'
ob_camera.color = (0.0, 0.0, 0.0, 0.0)
ob_camera.display_type = 'WIRE'
ob_camera.lineart.crease_threshold = 0.0
ob_sphere.location = (-0.005842, -0.171, 3.072)
ob_sphere.scale = (1.055, 1.055, 1.055)
ob_sphere.empty_display_type = 'ARROWS'
ob_sphere.lineart.crease_threshold = 0.0
_m = ob_sphere.modifiers.new('Mirror', 'MIRROR')
_m = ob_sphere.modifiers.new('Subsurf', 'SUBSURF')
_m.uv_smooth = 'PRESERVE_CORNERS'
_m.quality = 2
_m.levels = 2
ob_circle.location = (-0.005344, -0.3183, 2.047)
ob_circle.rotation_euler = (-0.1049, -0.002, -0.003493)
ob_circle.empty_display_type = 'ARROWS'
ob_circle.lineart.crease_threshold = 0.0
_m = ob_circle.modifiers.new('Mirror', 'MIRROR')
_m.use_clip = True

# ---- collection membership
col_collection_1.objects.link(ob_lamp_001)
col_collection_1.objects.link(ob_cube_010)
col_collection_1.objects.link(ob_cube_009)
col_collection_1.objects.link(ob_cube_008)
col_collection_1.objects.link(ob_cube_007)
col_collection_1.objects.link(ob_cube_006)
col_collection_1.objects.link(ob_cube_005)
col_collection_1.objects.link(ob_cube_004)
col_collection_1.objects.link(ob_cube_003)
col_collection_1.objects.link(ob_cube_002)
col_collection_1.objects.link(ob_cube_001)
col_collection_1.objects.link(ob_cube)
col_collection_1.objects.link(ob_lamp)
col_collection_1.objects.link(ob_camera)
col_collection_10.objects.link(ob_sphere)
col_collection_10.objects.link(ob_circle)

# ---- scene / render settings (as saved in the file)
scene.camera = ob_camera
scene.frame_start = 1; scene.frame_end = 250; scene.frame_set(67)
scene.render.engine = 'BLENDER_EEVEE_NEXT'
scene.render.image_settings.color_mode = 'RGB'
scene.render.image_settings.compression = 90
scene.render.resolution_percentage = 50
scene.render.dither_intensity = 0.0
scene.render.bake_margin = 2
scene.render.bake_bias = 0.0
scene.cycles.use_denoising = False
scene.cycles.samples = 10
scene.cycles.sampling_pattern = 'TABULATED_SOBOL'
scene.cycles.light_sampling_threshold = 0.0
scene.cycles.use_adaptive_sampling = False
scene.cycles.use_light_tree = False
scene.cycles.blur_glossy = 0.0
scene.cycles.volume_bounces = 1
scene.cycles.pixel_filter_type = 'GAUSSIAN'
scene.cycles.sample_clamp_indirect = 0.0
scene.view_settings.view_transform = 'Standard'
bpy.context.view_layer.update()

